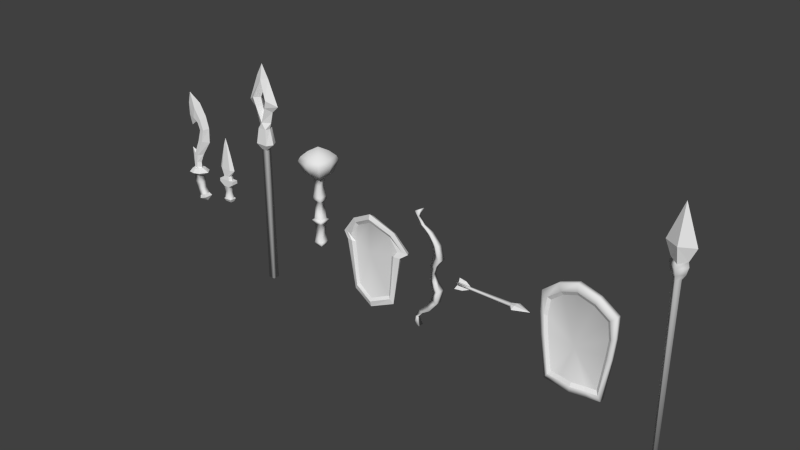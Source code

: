 # Source: weapons2.blend  (saved by Blender 2.71.0; exported with 4.5.12 LTS)
import bpy
from mathutils import Matrix  # noqa: F401  (used for matrix-valued properties, if any)

bpy.ops.wm.read_factory_settings(use_empty=True)
scene = bpy.context.scene
scene.name = 'Scene'

# ---- collections
col_collection_1 = bpy.data.collections.new('Collection 1'); scene.collection.children.link(col_collection_1)

# ---- world
world_world = bpy.data.worlds.new('World'); scene.world = world_world
world_world.color = (0.05088, 0.05088, 0.05088)
world_world.use_sun_shadow = False
world_world.sun_shadow_jitter_overblur = 0.0
world_world.cycles.sampling_method = 'MANUAL'
world_world.cycles.sample_map_resolution = 256

# ---- meshes
me_cube_008 = bpy.data.meshes.new('Cube.008')
me_cube_008.from_pydata([(-0.2892, 0.0, 3.658), (0.0, 0.1522, 3.553), (0.0, -0.1522, 3.553), (-0.5185, 0.0, 4.176), (0.0, 0.2866, 4.176), (0.0, -0.2866, 4.176), (0.0, 0.0, 5.569), (0.2892, 0.0, 3.658), (0.5185, 0.0, 4.176), (-0.3283, 0.0, 3.493), (0.0, 0.2233, 3.379), (0.0, -0.2233, 3.396), (0.3283, 0.0, 3.493), (-0.2599, 0.0, 3.208), (0.0, 0.1618, 3.161), (0.0, -0.1618, 3.161), (0.2599, 0.0, 3.208), (-0.145, 0.0, 3.014), (0.0, 0.1261, 3.002), (0.0, -0.1261, 3.002), (0.145, 0.0, 3.014), (-0.09307, 0.0, -3.377), (0.0, 0.08095, -3.384), (0.0, -0.08095, -3.384), (0.09307, 0.0, -3.377)], [], [(4, 5, 2, 1), (5, 3, 0, 2), (7, 2, 11, 12), (3, 5, 6), (5, 4, 6), (4, 3, 6), (5, 2, 7, 8), (0, 1, 10, 9), (8, 6, 5), (4, 6, 8), (12, 11, 15, 16), (9, 10, 14, 13), (2, 0, 9, 11), (8, 7, 1, 4), (16, 15, 19, 20), (11, 9, 13, 15), (20, 19, 23, 24), (18, 20, 24, 22), (15, 13, 17, 19), (17, 18, 22, 21), (24, 23, 22), (19, 17, 21, 23), (21, 22, 23), (13, 14, 18, 17), (14, 16, 20, 18), (3, 4, 1, 0), (10, 12, 16, 14), (1, 7, 12, 10)])
me_cube_008.polygons.foreach_set('use_smooth', [1, 0, 1, 0, 0, 0, 0, 1, 0, 0, 1, 1, 1, 1, 1, 1, 1, 1, 1, 1, 1, 1, 1, 1, 1, 1, 1, 1])
_uv = me_cube_008.uv_layers.new(name='UVMap')
_uv.uv.foreach_set('vector', [0.7507, 0.4655, 0.7507, 0.4655, 0.7507, 0.2261, 0.7507, 0.2261, 0.7507, 0.4655, 0.5512, 0.4655, 0.6394, 0.2664, 0.7507, 0.2261, 0.8619, 0.2664, 0.7507, 0.2261, 0.7507, 0.1654, 0.877, 0.2027, 0.5512, 0.4655, 0.7507, 0.4655, 0.7507, 1.002, 0.7507, 0.4655, 0.7507, 0.4655, 0.7507, 1.002, 0.7507, 0.4655, 0.5512, 0.4655, 0.7507, 1.002, 0.7507, 0.4655, 0.7507, 0.2261, 0.8619, 0.2664, 0.9501, 0.4655, 0.6394, 0.2664, 0.7507, 0.2261, 0.7507, 0.1589, 0.6244, 0.2027, 0.9501, 0.4655, 0.7507, 1.002, 0.7507, 0.4655, 0.7507, 0.4655, 0.7507, 1.002, 0.9501, 0.4655, 0.877, 0.2027, 0.7507, 0.1654, 0.7507, 0.07531, 0.8507, 0.09334, 0.6244, 0.2027, 0.7507, 0.1589, 0.7507, 0.07531, 0.6507, 0.09334, 0.7507, 0.2261, 0.6394, 0.2664, 0.6244, 0.2027, 0.7507, 0.1654, 0.9501, 0.4655, 0.8619, 0.2664, 0.7507, 0.2261, 0.7507, 0.4655, 0.8507, 0.09334, 0.7507, 0.07531, 0.7507, 0.01416, 0.8064, 0.01867, 0.7507, 0.1654, 0.6244, 0.2027, 0.6507, 0.09334, 0.7507, 0.07531, 0.1622, 0.9838, 0.09421, 0.982, 0.09421, 0.01169, 0.1379, 0.01283, 0.09421, 0.982, 0.1622, 0.9838, 0.1379, 0.01283, 0.09421, 0.01169, 0.7507, 0.07531, 0.6507, 0.09334, 0.6949, 0.01867, 0.7507, 0.01416, 0.02619, 0.9838, 0.09421, 0.982, 0.09421, 0.01169, 0.05054, 0.01283, 0.1379, 0.01283, 0.09421, 0.01169, 0.09421, 0.01169, 0.09421, 0.982, 0.02619, 0.9838, 0.05054, 0.01283, 0.09421, 0.01169, 0.05054, 0.01283, 0.09421, 0.01169, 0.09421, 0.01169, 0.6507, 0.09334, 0.7507, 0.07531, 0.7507, 0.01416, 0.6949, 0.01867, 0.7507, 0.07531, 0.8507, 0.09334, 0.8064, 0.01867, 0.7507, 0.01416, 0.5512, 0.4655, 0.7507, 0.4655, 0.7507, 0.2261, 0.6394, 0.2664, 0.7507, 0.1589, 0.877, 0.2027, 0.8507, 0.09334, 0.7507, 0.07531, 0.7507, 0.2261, 0.8619, 0.2664, 0.877, 0.2027, 0.7507, 0.1589])
me_cube_008.use_remesh_preserve_volume = False
me_cube_008.use_remesh_preserve_attributes = False
me_cube_008.use_mirror_vertex_groups = False
me_cube_008.update()
me_plane = bpy.data.meshes.new('Plane')
me_plane.from_pydata([(-0.8068, -1.923, -0.012), (-0.9823, 0.8095, -0.012), (-0.9989, -0.5253, -0.012), (-0.4853, 1.22, 0.05688), (-1.068, 0.166, -0.012), (-0.3948, -1.925, 0.03834), (-0.8921, -2.063, 0.06197), (-1.083, 0.9092, 0.06197), (-1.101, -0.5421, 0.06197), (0.09937, -2.066, 0.2124), (0.09937, 1.603, 0.2124), (-0.5425, 1.356, 0.1369), (-1.177, 0.2095, 0.06197), (-0.4441, -2.064, 0.1167), (-1.006, -2.266, 0.05564), (-1.308, 1.097, 0.05806), (-1.24, -0.5668, 0.05564), (0.09937, -2.27, 0.2237), (0.09937, 1.924, 0.2374), (-0.6638, 1.629, 0.1474), (-1.324, 0.2732, 0.05564), (-0.5058, -2.267, 0.1168), (-1.006, -2.266, -0.1505), (-1.308, 1.097, -0.1619), (-1.24, -0.5668, -0.1505), (0.09937, -2.27, 0.01758), (0.09937, 1.924, 0.01744), (-0.6638, 1.629, -0.07261), (-1.324, 0.2732, -0.1505), (-0.5058, -2.267, -0.08934), (1.006, -1.923, -0.012), (1.181, 0.8095, -0.012), (1.198, -0.5253, -0.012), (0.09937, -1.927, 0.1263), (0.09937, 1.447, 0.1263), (0.09937, -0.5219, 0.1263), (0.6841, 1.22, 0.05688), (1.267, 0.166, -0.012), (0.5936, -1.925, 0.03834), (1.091, -2.063, 0.06197), (1.282, 0.9092, 0.06197), (1.3, -0.5421, 0.06197), (0.09937, -0.5166, -0.1058), (0.7413, 1.356, 0.1369), (1.375, 0.2095, 0.06197), (0.6429, -2.064, 0.1167), (1.205, -2.266, 0.05564), (1.507, 1.097, 0.05806), (1.439, -0.5668, 0.05564), (0.8625, 1.629, 0.1474), (1.523, 0.2732, 0.05564), (0.7046, -2.267, 0.1168), (1.205, -2.266, -0.1505), (1.507, 1.097, -0.1619), (1.439, -0.5668, -0.1505), (0.8625, 1.629, -0.07261), (1.523, 0.2732, -0.1505), (0.7046, -2.267, -0.08934)], [], [(35, 34, 3), (2, 0, 35), (35, 1, 4), (1, 35, 3), (2, 35, 4), (5, 33, 35), (0, 5, 35), (33, 5, 13, 9), (2, 4, 12, 8), (3, 34, 10, 11), (5, 0, 6, 13), (4, 1, 7, 12), (1, 3, 11, 7), (0, 2, 8, 6), (9, 13, 21, 17), (8, 12, 20, 16), (11, 10, 18, 19), (13, 6, 14, 21), (12, 7, 15, 20), (7, 11, 19, 15), (6, 8, 16, 14), (17, 21, 29, 25), (16, 20, 28, 24), (19, 18, 26, 27), (21, 14, 22, 29), (20, 15, 23, 28), (15, 19, 27, 23), (14, 16, 24, 22), (35, 36, 34), (32, 35, 30), (35, 37, 31), (31, 36, 35), (32, 37, 35), (38, 35, 33), (30, 35, 38), (32, 41, 44, 37), (38, 45, 39, 30), (37, 44, 40, 31), (31, 40, 43, 36), (30, 39, 41, 32), (9, 17, 51, 45), (41, 48, 50, 44), (43, 49, 18, 10), (45, 51, 46, 39), (44, 50, 47, 40), (40, 47, 49, 43), (39, 46, 48, 41), (17, 25, 57, 51), (48, 54, 56, 50), (49, 55, 26, 18), (51, 57, 52, 46), (50, 56, 53, 47), (47, 53, 55, 49), (46, 52, 54, 48), (33, 9, 45, 38), (36, 43, 10, 34), (26, 55, 42), (57, 25, 42), (56, 54, 42), (52, 57, 42), (53, 56, 42), (55, 53, 42), (54, 52, 42), (25, 29, 42), (24, 28, 42), (27, 26, 42), (29, 22, 42), (28, 23, 42), (23, 27, 42), (22, 24, 42)])
me_plane.polygons.foreach_set('use_smooth', [1, 1, 1, 1, 1, 1, 1, 0, 0, 0, 0, 0, 0, 0, 1, 1, 1, 1, 1, 1, 1, 1, 1, 1, 1, 1, 1, 1, 1, 1, 1, 1, 1, 1, 1, 0, 0, 0, 0, 0, 1, 1, 1, 1, 1, 1, 1, 1, 1, 1, 1, 1, 1, 1, 0, 0, 1, 1, 1, 1, 1, 1, 1, 1, 1, 1, 1, 1, 1, 1])
_uv = me_plane.uv_layers.new(name='UVMap')
_uv.uv.foreach_set('vector', [0.3354, 0.4217, 0.3354, 0.8787, 0.1998, 0.8259, 0.08061, 0.421, 0.1252, 0.09654, 0.3354, 0.4217, 0.3354, 0.4217, 0.08448, 0.7307, 0.06448, 0.5814, 0.08448, 0.7307, 0.3354, 0.4217, 0.1998, 0.8259, 0.08061, 0.421, 0.3354, 0.4217, 0.06448, 0.5814, 0.2208, 0.09625, 0.3354, 0.09576, 0.3354, 0.4217, 0.1252, 0.09654, 0.2208, 0.09625, 0.3354, 0.4217, 0.3354, 0.09576, 0.2208, 0.09625, 0.2093, 0.06397, 0.3354, 0.06343, 0.08061, 0.421, 0.06448, 0.5814, 0.03938, 0.5915, 0.05692, 0.417, 0.1998, 0.8259, 0.3354, 0.8787, 0.3354, 0.9148, 0.1865, 0.8574, 0.2208, 0.09625, 0.1252, 0.09654, 0.1054, 0.06428, 0.2093, 0.06397, 0.06448, 0.5814, 0.08448, 0.7307, 0.06113, 0.7538, 0.03938, 0.5915, 0.08448, 0.7307, 0.1998, 0.8259, 0.1865, 0.8574, 0.06113, 0.7538, 0.1252, 0.09654, 0.08061, 0.421, 0.05692, 0.417, 0.1054, 0.06428, 0.3354, 0.06343, 0.2093, 0.06397, 0.195, 0.01674, 0.3354, 0.01614, 0.05692, 0.417, 0.03938, 0.5915, 0.005087, 0.6062, 0.02469, 0.4113, 0.1865, 0.8574, 0.3354, 0.9148, 0.3354, 0.9675, 0.1695, 0.9034, 0.2093, 0.06397, 0.1054, 0.06428, 0.07887, 0.01708, 0.195, 0.01674, 0.03938, 0.5915, 0.06113, 0.7538, 0.02939, 0.7877, 0.005087, 0.6062, 0.06113, 0.7538, 0.1865, 0.8574, 0.1695, 0.9034, 0.02939, 0.7877, 0.1054, 0.06428, 0.05692, 0.417, 0.02469, 0.4113, 0.07887, 0.01708, 0.3354, 0.01614, 0.195, 0.01674, 0.195, 0.01674, 0.3354, 0.01614, 0.02469, 0.4113, 0.005087, 0.6062, 0.005087, 0.6062, 0.02469, 0.4113, 0.1695, 0.9034, 0.3354, 0.9675, 0.3354, 0.9675, 0.1695, 0.9034, 0.195, 0.01674, 0.07887, 0.01708, 0.07887, 0.01708, 0.195, 0.01674, 0.005087, 0.6062, 0.02939, 0.7877, 0.02939, 0.7877, 0.005087, 0.6062, 0.02939, 0.7877, 0.1695, 0.9034, 0.1695, 0.9034, 0.02939, 0.7877, 0.07887, 0.01708, 0.02469, 0.4113, 0.02469, 0.4113, 0.07887, 0.01708, 0.3354, 0.4217, 0.4711, 0.8259, 0.3354, 0.8787, 0.5903, 0.421, 0.3354, 0.4217, 0.5457, 0.09654, 0.3354, 0.4217, 0.6064, 0.5814, 0.5864, 0.7307, 0.5864, 0.7307, 0.4711, 0.8259, 0.3354, 0.4217, 0.5903, 0.421, 0.6064, 0.5814, 0.3354, 0.4217, 0.4501, 0.09625, 0.3354, 0.4217, 0.3354, 0.09576, 0.5457, 0.09654, 0.3354, 0.4217, 0.4501, 0.09625, 0.5903, 0.421, 0.614, 0.417, 0.6315, 0.5915, 0.6064, 0.5814, 0.4501, 0.09625, 0.4616, 0.06397, 0.5655, 0.06428, 0.5457, 0.09654, 0.6064, 0.5814, 0.6315, 0.5915, 0.6098, 0.7538, 0.5864, 0.7307, 0.5864, 0.7307, 0.6098, 0.7538, 0.4844, 0.8574, 0.4711, 0.8259, 0.5457, 0.09654, 0.5655, 0.06428, 0.614, 0.417, 0.5903, 0.421, 0.3354, 0.06343, 0.3354, 0.01614, 0.4759, 0.01674, 0.4616, 0.06397, 0.614, 0.417, 0.6462, 0.4113, 0.6658, 0.6062, 0.6315, 0.5915, 0.4844, 0.8574, 0.5014, 0.9034, 0.3354, 0.9675, 0.3354, 0.9148, 0.4616, 0.06397, 0.4759, 0.01674, 0.592, 0.01708, 0.5655, 0.06428, 0.6315, 0.5915, 0.6658, 0.6062, 0.6415, 0.7877, 0.6098, 0.7538, 0.6098, 0.7538, 0.6415, 0.7877, 0.5014, 0.9034, 0.4844, 0.8574, 0.5655, 0.06428, 0.592, 0.01708, 0.6462, 0.4113, 0.614, 0.417, 0.3354, 0.01614, 0.3354, 0.01614, 0.4759, 0.01674, 0.4759, 0.01674, 0.6462, 0.4113, 0.6462, 0.4113, 0.6658, 0.6062, 0.6658, 0.6062, 0.5014, 0.9034, 0.5014, 0.9034, 0.3354, 0.9675, 0.3354, 0.9675, 0.4759, 0.01674, 0.4759, 0.01674, 0.592, 0.01708, 0.592, 0.01708, 0.6658, 0.6062, 0.6658, 0.6062, 0.6415, 0.7877, 0.6415, 0.7877, 0.6415, 0.7877, 0.6415, 0.7877, 0.5014, 0.9034, 0.5014, 0.9034, 0.592, 0.01708, 0.592, 0.01708, 0.6462, 0.4113, 0.6462, 0.4113, 0.3354, 0.09576, 0.3354, 0.06343, 0.4616, 0.06397, 0.4501, 0.09625, 0.4711, 0.8259, 0.4844, 0.8574, 0.3354, 0.9148, 0.3354, 0.8787, 0.8129, 0.4423, 0.8887, 0.4131, 0.8129, 0.1938, 0.877, 0.008348, 0.8129, 0.008074, 0.8129, 0.1938, 0.9637, 0.2774, 0.9548, 0.1885, 0.8129, 0.1938, 0.93, 0.008505, 0.877, 0.008348, 0.8129, 0.1938, 0.9526, 0.3602, 0.9637, 0.2774, 0.8129, 0.1938, 0.8887, 0.4131, 0.9526, 0.3602, 0.8129, 0.1938, 0.9548, 0.1885, 0.93, 0.008505, 0.8129, 0.1938, 0.8129, 0.008074, 0.7488, 0.008348, 0.8129, 0.1938, 0.6711, 0.1885, 0.6621, 0.2774, 0.8129, 0.1938, 0.7372, 0.4131, 0.8129, 0.4423, 0.8129, 0.1938, 0.7488, 0.008348, 0.6958, 0.008505, 0.8129, 0.1938, 0.6621, 0.2774, 0.6732, 0.3602, 0.8129, 0.1938, 0.6732, 0.3602, 0.7372, 0.4131, 0.8129, 0.1938, 0.6958, 0.008505, 0.6711, 0.1885, 0.8129, 0.1938])
me_plane.use_remesh_preserve_volume = False
me_plane.use_remesh_preserve_attributes = False
me_plane.use_mirror_vertex_groups = False
me_plane.update()
me_cube_007 = bpy.data.meshes.new('Cube.007')
me_cube_007.from_pydata([(0.1018, -1.052, -4.364), (0.1018, 1.061, -4.364), (2.079, 1.061, -3.618), (2.079, -1.052, -3.618), (-0.9347, -1.052, -2.164), (-0.9347, 1.061, -2.164), (1.07, 0.8285, -1.789), (1.07, -0.8199, -1.789), (-1.751, -1.122, 0.2007), (-1.751, 1.131, 0.2007), (0.7933, 0.9624, 0.3747), (0.7933, -0.9539, 0.3747), (-1.897, -1.071, 2.617), (-1.897, 1.08, 2.617), (0.5651, 1.08, 2.546), (0.5651, -1.071, 2.546), (-1.897, 0.004262, 2.617), (-0.439, 1.08, 2.637), (0.5651, 0.004262, 2.546), (-0.439, -1.071, 2.637), (-2.841, -2.245, 3.655), (-2.841, 2.254, 3.655), (1.645, 2.254, 4.003), (1.645, -2.245, 4.003), (-3.862, 0.004262, 3.521), (-0.5981, 2.739, 3.829), (3.522, 0.004262, 4.137), (-0.5981, -2.731, 3.829), (-2.235, -1.434, 4.842), (-2.235, 1.443, 4.842), (0.6338, 1.443, 5.064), (0.6338, -1.434, 5.064), (-2.888, 0.004262, 4.756), (-0.8004, 1.753, 4.953), (1.287, 0.004262, 5.15), (-0.8004, -1.745, 4.953), (-1.651, -0.8262, 5.016), (-1.651, 0.8348, 5.016), (-0.4094, 0.9244, 5.113), (-0.4094, -0.9159, 5.113), (-2.465, 0.004262, 4.926), (0.1841, 0.8871, 9.787), (0.8178, 0.004262, 5.235), (2.173, -0.03306, 10.26), (0.6338, 1.443, 5.064), (0.6338, -1.434, 5.064), (-1.651, -0.8262, 5.016), (-1.651, 0.8348, 5.016), (-0.9479, 0.7974, 10.27), (-1.085, -0.03306, 10.99), (-2.465, 0.004262, 4.926), (-0.9479, -0.8636, 10.27), (0.8178, 0.004262, 5.235), (0.1841, -0.9532, 9.787), (-1.676, -0.8636, 8.067), (-1.676, 0.7974, 8.067), (-0.4094, 0.8871, 7.182), (-0.4094, -0.9532, 7.182), (-2.291, -0.03306, 7.561), (2.779, 0.8871, 15.13), (0.8178, -0.03306, 7.304), (5.61, -0.03306, 15.3), (1.211, 0.7974, 15.06), (0.7964, -0.03306, 15.13), (1.211, -0.8636, 15.06), (2.779, -0.9532, 15.13), (3.942, 0.8871, 19.37), (5.876, -0.03306, 20.18), (2.438, 0.7974, 18.97), (1.933, -0.03306, 18.77), (2.438, -0.8636, 18.97), (3.942, -0.9532, 19.37), (2.851, 0.8871, 22.54), (4.812, -0.03306, 24.1), (1.558, 0.7974, 21.31), (1.121, -0.03306, 20.85), (1.558, -0.8636, 21.31), (2.851, -0.9532, 22.54), (0.6292, 0.8871, 26.04), (2.458, -0.03306, 28.03), (-0.2571, 0.7974, 22.52), (-0.2081, -0.03306, 21.08), (-0.2571, -0.8636, 22.52), (0.6292, -0.9532, 26.04), (-2.883, -0.03306, 26.85), (-1.949, -0.03306, 30.74), (-2.888, -0.03306, 22.89), (-1.976, -0.03306, 19.61), (-2.844, -0.03306, 11.7), (0.2907, -1.373, -5.402), (0.2907, 1.382, -5.402), (2.869, 1.382, -4.43), (2.869, -1.373, -4.43), (2.233, 0.004262, -6.058)], [], [(4, 5, 1, 0), (5, 6, 2, 1), (6, 7, 3, 2), (7, 4, 0, 3), (3, 0, 89, 92), (4, 7, 11, 8), (8, 11, 15, 19, 12), (7, 6, 10, 11), (6, 5, 9, 10), (5, 4, 8, 9), (16, 12, 20, 24), (11, 10, 14, 18, 15), (10, 9, 13, 17, 14), (9, 8, 12, 16, 13), (17, 13, 21, 25), (18, 14, 22, 26), (19, 15, 23, 27), (24, 20, 28, 32), (25, 21, 29, 33), (26, 22, 30, 34), (27, 23, 31, 35), (12, 19, 27, 20), (15, 18, 26, 23), (14, 17, 25, 22), (13, 16, 24, 21), (32, 28, 36, 40), (43, 41, 59, 61), (34, 30, 38, 42), (51, 53, 65, 64), (20, 27, 35, 28), (23, 26, 34, 31), (22, 25, 33, 30), (21, 24, 32, 29), (41, 48, 62, 59), (31, 34, 42, 39), (49, 51, 64, 63), (29, 32, 40, 37), (38, 47, 55, 56), (53, 43, 61, 65), (48, 49, 63, 62), (40, 36, 46, 50), (52, 38, 56, 60), (30, 38, 44), (37, 40, 50, 47), (38, 37, 47), (57, 60, 43, 53), (60, 56, 41, 43), (35, 31, 39), (50, 46, 54, 58), (56, 55, 48, 41), (42, 38, 52), (30, 33, 38), (47, 50, 58, 55), (33, 29, 37, 38), (54, 57, 53, 51), (28, 35, 39, 36), (36, 39, 46), (39, 42, 52), (31, 39, 45), (39, 52, 60, 57), (46, 39, 57, 54), (62, 63, 69, 68), (64, 65, 71, 70), (59, 62, 68, 66), (61, 59, 66, 67), (63, 64, 70, 69), (65, 61, 67, 71), (68, 69, 75, 74), (70, 71, 77, 76), (66, 68, 74, 72), (67, 66, 72, 73), (69, 70, 76, 75), (71, 67, 73, 77), (74, 75, 81, 80), (76, 77, 83, 82), (72, 74, 80, 78), (73, 72, 78, 79), (75, 76, 82, 81), (77, 73, 79, 83), (86, 80, 87), (82, 83, 84, 86), (78, 80, 86, 84), (79, 78, 85), (81, 82, 87), (84, 83, 85), (51, 49, 88), (49, 48, 88), (58, 54, 88), (55, 58, 88), (54, 51, 88), (48, 55, 88), (2, 3, 92, 91), (1, 2, 91, 90), (0, 1, 90, 89), (92, 89, 93), (91, 92, 93), (90, 91, 93), (89, 90, 93), (82, 86, 87), (80, 81, 87), (83, 79, 85), (78, 84, 85)])
me_cube_007.polygons.foreach_set('use_smooth', [1, 1, 1, 1, 0, 1, 1, 1, 1, 1, 0, 1, 1, 1, 0, 0, 0, 0, 0, 0, 0, 0, 0, 0, 0, 0, 0, 0, 0, 0, 0, 0, 0, 0, 0, 0, 0, 0, 0, 0, 0, 0, 0, 0, 0, 0, 0, 0, 0, 0, 0, 0, 0, 0, 0, 0, 0, 0, 0, 0, 0, 0, 0, 0, 0, 0, 0, 0, 0, 0, 0, 0, 0, 0, 0, 0, 0, 0, 0, 0, 0, 0, 0, 0, 0, 0, 0, 0, 0, 0, 0, 0, 0, 0, 0, 0, 0, 0, 0, 0, 0, 0])
_uv = me_cube_007.uv_layers.new(name='UVMap')
_uv.uv.foreach_set('vector', [0.733, 0.3665, 0.7321, 0.4794, 0.6014, 0.4828, 0.601, 0.3654, 0.7321, 0.4794, 0.712, 0.5885, 0.5961, 0.5997, 0.6014, 0.4828, 0.7071, 0.1501, 0.7146, 0.2483, 0.5895, 0.2512, 0.5929, 0.1375, 0.7146, 0.2483, 0.733, 0.3665, 0.601, 0.3654, 0.5895, 0.2512, 0.6239, 0.007029, 0.5059, 0.292, 0.4514, 0.2182, 0.4522, 0.1497, 0.733, 0.3665, 0.7146, 0.2483, 0.8436, 0.2358, 0.8639, 0.37, 0.8639, 0.37, 0.8436, 0.2358, 0.9683, 0.2286, 0.9826, 0.2844, 0.9904, 0.3674, 0.7146, 0.2483, 0.7071, 0.1501, 0.8305, 0.1271, 0.8436, 0.2358, 0.712, 0.5885, 0.7321, 0.4794, 0.8588, 0.4806, 0.832, 0.6139, 0.7321, 0.4794, 0.733, 0.3665, 0.8639, 0.37, 0.8588, 0.4806, 0.5071, 0.671, 0.5071, 0.671, 0.4202, 0.7665, 0.3262, 0.7542, 0.8436, 0.2358, 0.8305, 0.1271, 0.9543, 0.106, 0.9614, 0.1674, 0.9683, 0.2286, 0.832, 0.6139, 0.8588, 0.4806, 0.9882, 0.4887, 0.9757, 0.5725, 0.958, 0.6282, 0.8588, 0.4806, 0.8639, 0.37, 0.9904, 0.3674, 0.9904, 0.428, 0.9882, 0.4887, 0.6414, 0.6727, 0.5071, 0.671, 0.4202, 0.7665, 0.6267, 0.7825, 0.7338, 0.6644, 0.7338, 0.6644, 0.8332, 0.7985, 1.006, 0.8109, 0.6414, 0.6727, 0.7338, 0.6644, 0.8332, 0.7985, 0.6267, 0.7825, 0.3262, 0.7542, 0.4202, 0.7665, 0.476, 0.8758, 0.4159, 0.8679, 0.6267, 0.7825, 0.4202, 0.7665, 0.476, 0.8758, 0.6081, 0.886, 1.006, 0.8109, 0.8332, 0.7985, 0.7401, 0.8962, 0.8003, 0.9041, 0.6267, 0.7825, 0.8332, 0.7985, 0.7401, 0.8962, 0.6081, 0.886, 0.5071, 0.671, 0.6414, 0.6727, 0.6267, 0.7825, 0.4202, 0.7665, 0.7338, 0.6644, 0.7338, 0.6644, 1.006, 0.8109, 0.8332, 0.7985, 0.7338, 0.6644, 0.6414, 0.6727, 0.6267, 0.7825, 0.8332, 0.7985, 0.5071, 0.671, 0.5071, 0.671, 0.3262, 0.7542, 0.4202, 0.7665, 0.4159, 0.8679, 0.476, 0.8758, 0.5297, 0.8919, 0.4548, 0.8835, 0.2239, 0.2217, 0.146, 0.1946, 0.2162, 0.4006, 0.3227, 0.4157, 0.8003, 0.9041, 0.7401, 0.8962, 0.6441, 0.9007, 0.7571, 0.912, 0.1005, 0.2047, 0.146, 0.1944, 0.2163, 0.4004, 0.1608, 0.3916, 0.4202, 0.7665, 0.6267, 0.7825, 0.6081, 0.886, 0.476, 0.8758, 0.8332, 0.7985, 1.006, 0.8109, 0.8003, 0.9041, 0.7401, 0.8962, 0.8332, 0.7985, 0.6267, 0.7825, 0.6081, 0.886, 0.7401, 0.8962, 0.4202, 0.7665, 0.3262, 0.7542, 0.4159, 0.8679, 0.476, 0.8758, 0.146, 0.1946, 0.1005, 0.2049, 0.1608, 0.3917, 0.2162, 0.4006, 0.7401, 0.8962, 0.8003, 0.9041, 0.7571, 0.912, 0.6441, 0.9007, 0.07723, 0.2413, 0.1005, 0.2047, 0.1608, 0.3916, 0.1272, 0.3974, 0.476, 0.8758, 0.4159, 0.8679, 0.4548, 0.8835, 0.5297, 0.8919, 0.1589, 0.02403, 0.1169, 0.01199, 0.09342, 0.118, 0.1446, 0.09627, 0.146, 0.1944, 0.2239, 0.2214, 0.3227, 0.4155, 0.2163, 0.4004, 0.1005, 0.2049, 0.07727, 0.2415, 0.1273, 0.3975, 0.1608, 0.3917, 0.4548, 0.8835, 0.5297, 0.8919, 0.5297, 0.8919, 0.4548, 0.8835, 0.2105, 0.03874, 0.1589, 0.02403, 0.1446, 0.09627, 0.1976, 0.1099, 0.7401, 0.8962, 0.6441, 0.9007, 0.7401, 0.8962, 0.5297, 0.8919, 0.4548, 0.8835, 0.4548, 0.8835, 0.5297, 0.8919, 0.6441, 0.9007, 0.5297, 0.8919, 0.5297, 0.8919, 0.1443, 0.09657, 0.1972, 0.1096, 0.2239, 0.2214, 0.146, 0.1944, 0.1976, 0.1099, 0.1446, 0.09627, 0.146, 0.1946, 0.2239, 0.2217, 0.6081, 0.886, 0.7401, 0.8962, 0.6441, 0.9007, 0.07736, 0.0002021, 0.1166, 0.01242, 0.0935, 0.1182, 0.0618, 0.09193, 0.1446, 0.09627, 0.09342, 0.118, 0.1005, 0.2049, 0.146, 0.1946, 0.7571, 0.912, 0.6441, 0.9007, 0.7571, 0.912, 0.7401, 0.8962, 0.6081, 0.886, 0.6441, 0.9007, 0.1169, 0.01199, 0.07755, 0.0002989, 0.06136, 0.09193, 0.09342, 0.118, 0.6081, 0.886, 0.476, 0.8758, 0.5297, 0.8919, 0.6441, 0.9007, 0.0935, 0.1182, 0.1443, 0.09657, 0.146, 0.1944, 0.1005, 0.2047, 0.476, 0.8758, 0.6081, 0.886, 0.6441, 0.9007, 0.5297, 0.8919, 0.5297, 0.8919, 0.6441, 0.9007, 0.5297, 0.8919, 0.6441, 0.9007, 0.7571, 0.912, 0.7571, 0.912, 0.7401, 0.8962, 0.6441, 0.9007, 0.7401, 0.8962, 0.1587, 0.02456, 0.2106, 0.03841, 0.1972, 0.1096, 0.1443, 0.09657, 0.1166, 0.01242, 0.1587, 0.02456, 0.1443, 0.09657, 0.0935, 0.1182, 0.1608, 0.3917, 0.1273, 0.3975, 0.1541, 0.5333, 0.1908, 0.5431, 0.1608, 0.3916, 0.2163, 0.4004, 0.2459, 0.5593, 0.1908, 0.543, 0.2162, 0.4006, 0.1608, 0.3917, 0.1908, 0.5431, 0.2459, 0.5594, 0.3227, 0.4157, 0.2162, 0.4006, 0.2459, 0.5594, 0.3227, 0.5907, 0.1272, 0.3974, 0.1608, 0.3916, 0.1908, 0.543, 0.1541, 0.5332, 0.2163, 0.4004, 0.3227, 0.4155, 0.3227, 0.5906, 0.2459, 0.5593, 0.1908, 0.5431, 0.1541, 0.5333, 0.1269, 0.6099, 0.1567, 0.6352, 0.1908, 0.543, 0.2459, 0.5593, 0.209, 0.6772, 0.1567, 0.6352, 0.2459, 0.5594, 0.1908, 0.5431, 0.1567, 0.6352, 0.209, 0.6772, 0.3227, 0.5907, 0.2459, 0.5594, 0.209, 0.6772, 0.2888, 0.7312, 0.1541, 0.5332, 0.1908, 0.543, 0.1567, 0.6352, 0.1269, 0.6098, 0.2459, 0.5593, 0.3227, 0.5906, 0.2888, 0.7312, 0.209, 0.6772, 0.1567, 0.6352, 0.1269, 0.6099, 0.08457, 0.6311, 0.09477, 0.6887, 0.1567, 0.6352, 0.209, 0.6772, 0.1419, 0.8098, 0.09475, 0.6887, 0.209, 0.6772, 0.1567, 0.6352, 0.09477, 0.6887, 0.1419, 0.8097, 0.2888, 0.7312, 0.209, 0.6772, 0.1419, 0.8097, 0.2168, 0.8772, 0.1269, 0.6098, 0.1567, 0.6352, 0.09475, 0.6887, 0.08454, 0.631, 0.209, 0.6772, 0.2888, 0.7312, 0.2168, 0.8772, 0.1419, 0.8098, 0.0002581, 0.7171, 0.09477, 0.6887, 0.01085, 0.6001, 0.09475, 0.6887, 0.1419, 0.8098, 0.01924, 0.8556, 0.0002021, 0.7171, 0.1419, 0.8097, 0.09477, 0.6887, 0.0002581, 0.7171, 0.01929, 0.8556, 0.2168, 0.8772, 0.1419, 0.8097, 0.07098, 0.9878, 0.08454, 0.631, 0.09475, 0.6887, 0.01079, 0.6001, 0.01924, 0.8556, 0.1419, 0.8098, 0.07095, 0.9879, 0.1005, 0.2047, 0.07723, 0.2413, 0.01145, 0.2336, 0.07727, 0.2415, 0.1005, 0.2049, 0.0115, 0.234, 0.0618, 0.09193, 0.0935, 0.1182, 0.01145, 0.2336, 0.09342, 0.118, 0.06136, 0.09193, 0.0115, 0.234, 0.0935, 0.1182, 0.1005, 0.2047, 0.01145, 0.2336, 0.1005, 0.2049, 0.09342, 0.118, 0.0115, 0.234, 0.2888, 0.03159, 0.6239, 0.007029, 0.4522, 0.1497, 0.3898, 0.1408, 0.2888, 0.3042, 0.2888, 0.03159, 0.3898, 0.1408, 0.3756, 0.2098, 0.5059, 0.292, 0.2888, 0.3042, 0.3756, 0.2098, 0.4514, 0.2182, 0.4522, 0.1497, 0.4514, 0.2182, 0.4177, 0.1767, 0.3898, 0.1408, 0.4522, 0.1497, 0.4177, 0.1767, 0.3756, 0.2098, 0.3898, 0.1408, 0.4177, 0.1767, 0.4514, 0.2182, 0.3756, 0.2098, 0.4177, 0.1767, 0.09475, 0.6887, 0.0002021, 0.7171, 0.01079, 0.6001, 0.09477, 0.6887, 0.08457, 0.6311, 0.01085, 0.6001, 0.1419, 0.8098, 0.2168, 0.8772, 0.07095, 0.9879, 0.1419, 0.8097, 0.01929, 0.8556, 0.07098, 0.9878])
me_cube_007.use_remesh_preserve_volume = False
me_cube_007.use_remesh_preserve_attributes = False
me_cube_007.use_mirror_vertex_groups = False
me_cube_007.use_paint_bone_selection = False
me_cube_007.use_paint_mask = True
me_cube_007.update()
me_cube_006 = bpy.data.meshes.new('Cube.006')
me_cube_006.from_pydata([(0.1937, -0.08728, -0.2861), (0.1937, 0.1278, -0.2861), (0.0927, 0.1003, 0.03804), (0.08497, -0.06356, 0.02605), (-0.1101, 0.02027, -0.2861), (-0.08043, 0.02027, 0.03804), (0.3995, -0.1489, -0.583), (0.3995, 0.1894, -0.583), (0.01475, 0.02027, -0.7462), (0.279, -0.1209, -1.128), (0.279, 0.1614, -1.128), (-0.02461, 0.02027, -1.017), (-0.06322, -0.0862, -1.55), (-0.06322, 0.1267, -1.55), (-0.2091, 0.02027, -1.368), (-0.3948, -0.06921, -1.768), (-0.3922, 0.09068, -1.762), (-0.5961, 0.01016, -1.739), (-0.6379, -0.04631, -2.045), (-0.6357, 0.08973, -2.04), (-0.7764, 0.02346, -2.043), (-0.5105, -0.09536, -2.373), (-0.5064, 0.1267, -2.365), (-0.7329, -0.09557, -2.263), (-0.7289, 0.1265, -2.255), (0.1937, -0.08728, 0.3622), (0.1937, 0.1278, 0.3622), (-0.1101, 0.02027, 0.3622), (0.3995, -0.1489, 0.659), (0.3995, 0.1894, 0.659), (0.01475, 0.02027, 0.8223), (0.279, -0.1209, 1.204), (0.279, 0.1614, 1.204), (-0.02461, 0.02027, 1.093), (-0.06322, -0.0862, 1.626), (-0.06322, 0.1267, 1.626), (-0.2091, 0.02027, 1.444), (-0.3948, -0.06921, 1.844), (-0.3922, 0.09068, 1.838), (-0.5961, 0.01016, 1.815), (-0.6379, -0.04631, 2.121), (-0.6357, 0.08973, 2.116), (-0.7764, 0.02346, 2.119), (-0.5105, -0.09536, 2.449), (-0.5064, 0.1267, 2.441), (-0.7329, -0.09557, 2.339), (-0.7289, 0.1265, 2.331), (0.0927, -0.0598, 0.03804)], [], [(1, 0, 6, 7), (0, 1, 2, 47), (7, 6, 9, 10), (4, 1, 7, 8), (0, 4, 8, 6), (10, 9, 12, 13), (8, 7, 10, 11), (6, 8, 11, 9), (13, 12, 15, 16), (11, 10, 13, 14), (9, 11, 14, 12), (16, 15, 18, 19), (14, 13, 16, 17), (12, 14, 17, 15), (19, 18, 21, 22), (17, 16, 19, 20), (15, 17, 20, 18), (23, 24, 22, 21), (4, 5, 2, 1), (18, 20, 23, 21), (26, 29, 28, 25), (25, 47, 2, 26), (27, 26, 2, 5), (29, 32, 31, 28), (27, 30, 29, 26), (25, 28, 30, 27), (32, 35, 34, 31), (30, 33, 32, 29), (28, 31, 33, 30), (35, 38, 37, 34), (42, 45, 46), (33, 36, 35, 32), (31, 34, 36, 33), (38, 41, 40, 37), (36, 39, 38, 35), (34, 37, 39, 36), (41, 44, 43, 40), (42, 46, 44, 41), (39, 42, 41, 38), (37, 40, 42, 39), (45, 43, 44, 46), (40, 43, 45, 42), (5, 3, 25, 27), (5, 4, 0, 3), (20, 19, 22, 24), (20, 24, 23)])
me_cube_006.polygons.foreach_set('use_smooth', [True] * 46)
_uv = me_cube_006.uv_layers.new(name='UVMap')
_uv.uv.foreach_set('vector', [0.5206, 0.4404, 0.4772, 0.4404, 0.4648, 0.3805, 0.5331, 0.3805, 0.4772, 0.4404, 0.5206, 0.4404, 0.5151, 0.5058, 0.4828, 0.5058, 0.5331, 0.3805, 0.4648, 0.3805, 0.4705, 0.2705, 0.5274, 0.2705, 0.3584, 0.4384, 0.4202, 0.4384, 0.4621, 0.3779, 0.3838, 0.3447, 0.4202, 0.4384, 0.3584, 0.4384, 0.3838, 0.3447, 0.4621, 0.3779, 0.5274, 0.2705, 0.4705, 0.2705, 0.4775, 0.1855, 0.5204, 0.1855, 0.3838, 0.3447, 0.4621, 0.3779, 0.4376, 0.2669, 0.3758, 0.2897, 0.4621, 0.3779, 0.3838, 0.3447, 0.3758, 0.2897, 0.4376, 0.2669, 0.5204, 0.1855, 0.4775, 0.1855, 0.4809, 0.1415, 0.5131, 0.1426, 0.3758, 0.2897, 0.4376, 0.2669, 0.3679, 0.1812, 0.3382, 0.2182, 0.4376, 0.2669, 0.3758, 0.2897, 0.3382, 0.2182, 0.3679, 0.1812, 0.5131, 0.1426, 0.4809, 0.1415, 0.4855, 0.08555, 0.513, 0.08651, 0.3382, 0.2182, 0.3679, 0.1812, 0.301, 0.1379, 0.2595, 0.1427, 0.3679, 0.1812, 0.3382, 0.2182, 0.2595, 0.1427, 0.3004, 0.1368, 0.513, 0.08651, 0.4855, 0.08555, 0.4756, 0.0193, 0.5204, 0.02103, 0.2595, 0.1427, 0.301, 0.1379, 0.2514, 0.08134, 0.2228, 0.08071, 0.3004, 0.1368, 0.2595, 0.1427, 0.2228, 0.08071, 0.2509, 0.08038, 0.1904, 0.09128, 0.1171, 0.09129, 0.1171, 0.009377, 0.1904, 0.009371, 0.3584, 0.4384, 0.3644, 0.5043, 0.3996, 0.5043, 0.4202, 0.4384, 0.2509, 0.08038, 0.2228, 0.08071, 0.2316, 0.03599, 0.2769, 0.01354, 0.5206, 0.5712, 0.5331, 0.6311, 0.4648, 0.6311, 0.4772, 0.5712, 0.4772, 0.5712, 0.4828, 0.5058, 0.5151, 0.5058, 0.5206, 0.5712, 0.3584, 0.5703, 0.4202, 0.5703, 0.3996, 0.5043, 0.3644, 0.5043, 0.5331, 0.6311, 0.5274, 0.7411, 0.4705, 0.7411, 0.4648, 0.6311, 0.3584, 0.5703, 0.3838, 0.6639, 0.4621, 0.6307, 0.4202, 0.5703, 0.4202, 0.5703, 0.4621, 0.6307, 0.3838, 0.6639, 0.3584, 0.5703, 0.5274, 0.7411, 0.5204, 0.8261, 0.4775, 0.8261, 0.4705, 0.7411, 0.3838, 0.6639, 0.3758, 0.719, 0.4376, 0.7417, 0.4621, 0.6307, 0.4621, 0.6307, 0.4376, 0.7417, 0.3758, 0.719, 0.3838, 0.6639, 0.5204, 0.8261, 0.5131, 0.869, 0.4809, 0.8701, 0.4775, 0.8261, 0.2228, 0.928, 0.2316, 0.9727, 0.2324, 0.9709, 0.3758, 0.719, 0.3382, 0.7905, 0.3679, 0.8275, 0.4376, 0.7417, 0.4376, 0.7417, 0.3679, 0.8275, 0.3382, 0.7905, 0.3758, 0.719, 0.5131, 0.869, 0.513, 0.9251, 0.4855, 0.9261, 0.4809, 0.8701, 0.3382, 0.7905, 0.2595, 0.8659, 0.301, 0.8708, 0.3679, 0.8275, 0.3679, 0.8275, 0.3004, 0.8719, 0.2595, 0.8659, 0.3382, 0.7905, 0.513, 0.9251, 0.5204, 0.9906, 0.4756, 0.9923, 0.4855, 0.9261, 0.2228, 0.928, 0.2324, 0.9709, 0.2777, 0.9934, 0.2514, 0.9273, 0.2595, 0.8659, 0.2228, 0.928, 0.2514, 0.9273, 0.301, 0.8708, 0.3004, 0.8719, 0.2509, 0.9283, 0.2228, 0.928, 0.2595, 0.8659, 0.2316, 0.9727, 0.2769, 0.9951, 0.2777, 0.9934, 0.2324, 0.9709, 0.2509, 0.9283, 0.2769, 0.9951, 0.2316, 0.9727, 0.2228, 0.928, 0.3644, 0.5043, 0.3981, 0.5019, 0.4202, 0.5703, 0.3584, 0.5703, 0.3644, 0.5043, 0.3584, 0.4384, 0.4202, 0.4384, 0.3981, 0.5019, 0.2228, 0.08071, 0.2514, 0.08134, 0.2777, 0.01529, 0.2324, 0.03773, 0.1486, 0.1638, 0.1171, 0.09129, 0.1904, 0.09128])
me_cube_006.use_remesh_preserve_volume = False
me_cube_006.use_remesh_preserve_attributes = False
me_cube_006.use_mirror_vertex_groups = False
me_cube_006.use_paint_bone_selection = False
me_cube_006.use_paint_mask = True
me_cube_006.update()
me_cube_005 = bpy.data.meshes.new('Cube.005')
me_cube_005.from_pydata([(-5.865, -0.3673, 0.3872), (-5.876, 0.3572, 0.3889), (-5.865, 0.3728, -0.3465), (-5.865, -0.3678, -0.3526), (9.466, -0.5413, 0.5576), (9.466, 0.5413, 0.5576), (9.466, 0.5413, -0.525), (9.466, -0.5413, -0.525), (11.14, -0.8558, 0.818), (11.14, 0.8558, 0.818), (11.14, 0.8558, -0.7854), (11.14, -0.8558, -0.7854), (16.34, 0.004166, 0.01569), (-10.51, -0.4281, 0.4478), (-10.5, 0.4185, 0.4489), (-10.51, 0.4327, -0.4074), (-10.51, -0.4285, -0.4128), (-8.046, -1.097, -1.111), (-10.86, -1.382, -1.374), (-8.046, 1.133, -1.072), (-10.86, 1.395, -1.357), (-8.046, 1.08, 1.161), (-10.86, 1.365, 1.424), (-8.046, -1.127, 1.112), (-10.86, -1.39, 1.397), (11.14, -2.4, 0.04517), (9.466, -0.5413, 0.05478), (9.466, 0.5413, 0.1083), (11.14, 2.398, 0.04693)], [], [(4, 5, 1, 0), (5, 27, 6, 2, 1), (6, 7, 3, 2), (7, 26, 4, 0, 3), (3, 0, 13, 16), (26, 7, 11, 25), (7, 6, 10, 11), (27, 5, 9, 28), (5, 4, 8, 9), (9, 8, 12), (13, 14, 15, 16), (2, 3, 16, 15), (1, 2, 15, 14), (0, 1, 14, 13), (16, 3, 17, 18), (15, 2, 19, 20), (14, 1, 21, 22), (13, 0, 23, 24), (4, 26, 25, 8), (6, 27, 28, 10), (25, 11, 12), (11, 10, 12), (28, 9, 12), (8, 25, 12), (10, 28, 12)])
me_cube_005.polygons.foreach_set('use_smooth', [1, 1, 1, 1, 1, 0, 0, 0, 0, 0, 1, 1, 1, 1, 0, 0, 0, 0, 0, 0, 0, 0, 0, 0, 0])
_uv = me_cube_005.uv_layers.new(name='UVMap')
_uv.uv.foreach_set('vector', [0.9995, 0.006766, 1.001, 0.07765, 0.2171, 0.07877, 0.2181, 0.02513, 1.001, 0.07765, 1.001, 0.1067, 1.001, 0.1477, 0.2164, 0.1326, 0.2171, 0.07877, 1.001, 0.1477, 0.9996, 0.2177, 0.216, 0.1864, 0.2164, 0.1326, 0.9996, 0.2177, 0.9978, 0.2551, 0.9964, 0.2876, 0.2158, 0.24, 0.216, 0.1864, 0.216, 0.1864, 0.2158, 0.24, 0.003126, 0.2301, 0.001367, 0.1787, 0.03992, 0.7753, 0.04411, 0.6839, 0.2867, 0.6587, 0.314, 0.8091, 0.04411, 0.6839, 0.009728, 0.5159, 0.2828, 0.4323, 0.2867, 0.6587, 0.04006, 0.7751, 0.04445, 0.6842, 0.2871, 0.6583, 0.3138, 0.8089, 0.04445, 0.6842, 0.009942, 0.5162, 0.2827, 0.4328, 0.2871, 0.6583, 0.2871, 0.6583, 0.2827, 0.4328, 0.8945, 0.7547, 0.09357, 0.3094, 0.09357, 0.3731, 0.02985, 0.3731, 0.02985, 0.3094, 0.2164, 0.1326, 0.216, 0.1864, 0.001367, 0.1787, 0.001281, 0.1279, 0.2171, 0.07877, 0.2164, 0.1326, 0.001281, 0.1279, 0.002741, 0.07721, 0.2181, 0.02513, 0.2171, 0.07877, 0.002741, 0.07721, 0.005745, 0.02662, 0.5046, 0.2953, 0.9715, 0.673, 0.6541, 0.6119, 0.3433, 0.4123, 0.5046, 0.2953, 0.9715, 0.673, 0.6541, 0.6119, 0.3433, 0.4123, 0.5046, 0.2953, 0.9715, 0.673, 0.6541, 0.6119, 0.3433, 0.4123, 0.5046, 0.2953, 0.9715, 0.673, 0.6541, 0.6119, 0.3433, 0.4123, 0.009728, 0.8536, 0.03992, 0.7753, 0.314, 0.8091, 0.2599, 0.9967, 0.01012, 0.8534, 0.04006, 0.7751, 0.3138, 0.8089, 0.2599, 0.9967, 0.314, 0.8091, 0.2867, 0.6587, 0.8935, 0.7549, 0.2867, 0.6587, 0.2828, 0.4323, 0.8935, 0.7549, 0.3138, 0.8089, 0.2871, 0.6583, 0.8945, 0.7547, 0.2599, 0.9967, 0.314, 0.8091, 0.8935, 0.7549, 0.2599, 0.9967, 0.3138, 0.8089, 0.8945, 0.7547])
me_cube_005.use_remesh_preserve_volume = False
me_cube_005.use_remesh_preserve_attributes = False
me_cube_005.use_mirror_vertex_groups = False
me_cube_005.use_paint_bone_selection = False
me_cube_005.use_paint_mask = True
me_cube_005.update()
me_cube_004 = bpy.data.meshes.new('Cube.004')
me_cube_004.from_pydata([(-0.9417, 0.0429, -2.005), (-0.8603, 0.2139, -1.85), (0.002217, 0.04017, -2.195), (0.001903, -0.1472, -2.382), (-1.27, 0.01306, 0.06239), (-1.16, 0.2412, 0.03941), (0.001419, 0.0612, -0.08592), (0.8737, 0.2139, -1.85), (0.9553, 0.0429, -2.005), (1.174, 0.2412, 0.03941), (1.284, 0.01306, 0.06239), (-0.9799, 0.03991, 1.008), (-0.8952, 0.2166, 0.9036), (0.001652, 0.05506, 1.394), (0.001286, -0.1635, 1.544), (0.9091, 0.2166, 0.9036), (0.9941, 0.03991, 1.008), (-1.551, 0.1371, 0.2629), (-1.417, 0.3421, 0.2227), (1.431, 0.3421, 0.2227), (1.565, 0.1371, 0.2629), (-0.8123, -0.01787, -1.818), (0.002402, -0.2068, -2.144), (-1.015, -0.04364, 0.0718), (0.8255, -0.01787, -1.818), (1.029, -0.04364, 0.0718), (-0.8452, -0.02046, 0.888), (0.001869, -0.2209, 1.351), (0.859, -0.02046, 0.888), (-1.338, 0.07948, 0.312), (1.352, 0.07948, 0.312), (-0.7254, 0.05536, -1.725), (0.002737, -0.1329, -2.016), (-0.8777, 0.03259, 0.05471), (0.002064, -0.1506, -0.05853), (0.7384, 0.05536, -1.725), (0.8915, 0.03259, 0.05471), (-0.7548, 0.05305, 0.7768), (0.00226, -0.1454, 1.19), (0.7683, 0.05305, 0.7768), (-1.122, 0.03737, 0.2823), (1.136, 0.03737, 0.2823)], [], [(4, 5, 1, 0), (5, 6, 2, 1), (3, 2, 7, 8), (14, 11, 26, 27), (0, 1, 2, 3), (16, 14, 27, 28), (9, 10, 8, 7), (11, 17, 29, 26), (9, 6, 13, 15), (2, 6, 9, 7), (14, 13, 12, 11), (13, 14, 16, 15), (17, 4, 23, 29), (6, 5, 12, 13), (18, 17, 11, 12), (20, 19, 15, 16), (9, 15, 19), (10, 20, 30, 25), (10, 9, 19, 20), (5, 4, 17, 18), (20, 16, 28, 30), (12, 5, 18), (27, 26, 37, 38), (28, 27, 38, 39), (26, 29, 40, 37), (29, 23, 33, 40), (25, 30, 41, 36), (30, 28, 39, 41), (3, 8, 24, 22), (8, 10, 25, 24), (0, 3, 22, 21), (4, 0, 21, 23), (34, 33, 31, 32), (34, 36, 39, 38), (34, 32, 35, 36), (33, 34, 38, 37), (33, 37, 40), (39, 36, 41), (22, 24, 35, 32), (24, 25, 36, 35), (21, 22, 32, 31), (23, 21, 31, 33)])
me_cube_004.polygons.foreach_set('use_smooth', [0, 0, 0, 0, 0, 0, 0, 0, 0, 0, 0, 0, 0, 0, 0, 0, 0, 0, 0, 0, 0, 0, 0, 0, 0, 0, 0, 0, 0, 0, 0, 0, 1, 1, 1, 1, 1, 1, 0, 0, 0, 0])
_uv = me_cube_004.uv_layers.new(name='UVMap')
_uv.uv.foreach_set('vector', [0.6965, 0.2836, 0.7075, 0.2812, 0.7378, 0.0903, 0.7296, 0.07468, 0.7075, 0.2812, 0.8249, 0.2686, 0.825, 0.05544, 0.7378, 0.0903, 0.825, 0.03654, 0.825, 0.05544, 0.9131, 0.0903, 0.9213, 0.07468, 0.3886, 0.9726, 0.1493, 0.8418, 0.1822, 0.8126, 0.3887, 0.9255, 0.7296, 0.07468, 0.7378, 0.0903, 0.825, 0.05544, 0.825, 0.03654, 0.6307, 0.8418, 0.3886, 0.9726, 0.3887, 0.9255, 0.5978, 0.8126, 0.9434, 0.2812, 0.9545, 0.2836, 0.9213, 0.07468, 0.9131, 0.0903, 0.1493, 0.8418, 0.01012, 0.6601, 0.06199, 0.6721, 0.1822, 0.8126, 0.9434, 0.2812, 0.8249, 0.2686, 0.8249, 0.4181, 0.9166, 0.3686, 0.825, 0.05544, 0.8249, 0.2686, 0.9434, 0.2812, 0.9131, 0.0903, 0.8249, 0.4333, 0.8249, 0.4181, 0.7343, 0.3686, 0.7257, 0.3791, 0.8249, 0.4181, 0.8249, 0.4333, 0.9252, 0.3791, 0.9166, 0.3686, 0.01012, 0.6601, 0.07866, 0.6112, 0.1406, 0.6135, 0.06199, 0.6721, 0.8249, 0.2686, 0.7075, 0.2812, 0.7343, 0.3686, 0.8249, 0.4181, 0.6816, 0.2998, 0.6681, 0.3038, 0.7257, 0.3791, 0.7343, 0.3686, 0.9829, 0.3038, 0.9694, 0.2998, 0.9166, 0.3686, 0.9252, 0.3791, 0.9434, 0.2812, 0.9166, 0.3686, 0.9694, 0.2998, 0.7015, 0.6112, 0.77, 0.6601, 0.718, 0.6721, 0.6394, 0.6135, 0.9545, 0.2836, 0.9434, 0.2812, 0.9694, 0.2998, 0.9829, 0.3038, 0.7075, 0.2812, 0.6965, 0.2836, 0.6681, 0.3038, 0.6816, 0.2998, 0.77, 0.6601, 0.6307, 0.8418, 0.5978, 0.8126, 0.718, 0.6721, 0.7343, 0.3686, 0.7075, 0.2812, 0.6816, 0.2998, 0.3887, 0.9255, 0.1822, 0.8126, 0.2042, 0.7854, 0.3888, 0.8863, 0.5978, 0.8126, 0.3887, 0.9255, 0.3888, 0.8863, 0.5757, 0.7854, 0.1822, 0.8126, 0.06199, 0.6721, 0.1147, 0.6648, 0.2042, 0.7854, 0.06199, 0.6721, 0.1406, 0.6135, 0.1742, 0.6093, 0.1147, 0.6648, 0.6394, 0.6135, 0.718, 0.6721, 0.6652, 0.6648, 0.6057, 0.6093, 0.718, 0.6721, 0.5978, 0.8126, 0.5757, 0.7854, 0.6652, 0.6648, 0.3888, 0.015, 0.6213, 0.107, 0.5896, 0.1525, 0.3889, 0.07308, 0.6213, 0.107, 0.7015, 0.6112, 0.6394, 0.6135, 0.5896, 0.1525, 0.1586, 0.107, 0.3888, 0.015, 0.3889, 0.07308, 0.1902, 0.1525, 0.07866, 0.6112, 0.1586, 0.107, 0.1902, 0.1525, 0.1406, 0.6135, 0.3888, 0.5817, 0.1742, 0.6093, 0.2114, 0.1753, 0.389, 0.1043, 0.3888, 0.5817, 0.6057, 0.6093, 0.5757, 0.7854, 0.3888, 0.8863, 0.3888, 0.5817, 0.389, 0.1043, 0.5684, 0.1753, 0.6057, 0.6093, 0.1742, 0.6093, 0.3888, 0.5817, 0.3888, 0.8863, 0.2042, 0.7854, 0.1742, 0.6093, 0.2042, 0.7854, 0.1147, 0.6648, 0.5757, 0.7854, 0.6057, 0.6093, 0.6652, 0.6648, 0.3889, 0.07308, 0.5896, 0.1525, 0.5684, 0.1753, 0.389, 0.1043, 0.5896, 0.1525, 0.6394, 0.6135, 0.6057, 0.6093, 0.5684, 0.1753, 0.1902, 0.1525, 0.3889, 0.07308, 0.389, 0.1043, 0.2114, 0.1753, 0.1406, 0.6135, 0.1902, 0.1525, 0.2114, 0.1753, 0.1742, 0.6093])
me_cube_004.use_remesh_preserve_volume = False
me_cube_004.use_remesh_preserve_attributes = False
me_cube_004.use_mirror_vertex_groups = False
me_cube_004.update()
me_cube_002 = bpy.data.meshes.new('Cube.002')
me_cube_002.from_pydata([(-0.1004, 0.06459, -0.7412), (-0.1004, -0.1526, -0.7412), (-0.1809, -0.2331, -0.5853), (-0.1809, 0.1451, -0.5853), (0.1972, 0.1451, -0.5853), (0.1972, -0.2331, -0.5853), (-0.1057, -0.1579, 1.163), (-0.1057, 0.06986, 1.163), (0.122, 0.06986, 1.163), (0.122, -0.1579, 1.163), (0.169, -0.2049, 0.4455), (0.169, 0.1169, 0.4455), (-0.1527, 0.1169, 0.4455), (-0.1527, -0.2049, 0.4455), (-0.2151, -0.2673, 0.4036), (-0.2151, 0.1793, 0.4036), (0.2314, 0.1793, 0.4036), (0.2314, -0.2673, 0.4036), (0.2314, -0.2673, 0.3256), (0.2314, 0.1793, 0.3256), (-0.2151, 0.1793, 0.3256), (-0.2151, -0.2673, 0.3256), (-0.1568, -0.2089, 0.2477), (-0.1568, 0.1209, 0.2477), (0.1731, 0.1209, 0.2477), (0.1731, -0.2089, 0.2477), (0.1347, -0.1705, -0.166), (0.1347, 0.08252, -0.166), (-0.1184, 0.08252, -0.166), (-0.1184, -0.1705, -0.166), (0.1758, -0.2117, -0.5254), (0.1758, 0.1237, -0.5254), (-0.1595, 0.1237, -0.5254), (-0.1595, -0.2117, -0.5254), (0.1167, 0.06459, -0.7412), (0.1167, -0.1526, -0.7412), (-0.1807, -0.2329, 1.271), (-0.1807, 0.1449, 1.271), (0.197, 0.1449, 1.271), (0.197, -0.2329, 1.271), (-0.1642, -0.2164, 1.386), (-0.1642, 0.1284, 1.386), (0.1805, 0.1284, 1.386), (0.1805, -0.2164, 1.386), (-0.1147, -0.1669, 1.878), (-0.1147, 0.07885, 1.878), (0.131, 0.07885, 1.878), (0.131, -0.1669, 1.878), (-0.1571, -0.2092, 2.167), (-0.1571, 0.1212, 2.167), (0.1733, 0.1212, 2.167), (0.1733, -0.2092, 2.167), (-0.3329, -0.385, 2.364), (-0.3329, 0.297, 2.364), (0.3492, 0.297, 2.364), (0.3492, -0.385, 2.364), (-0.3851, -0.4372, 2.384), (-0.3851, 0.3492, 2.384), (0.4014, 0.3492, 2.384), (0.4014, -0.4372, 2.384), (-0.4664, -0.5185, 3.056), (-0.4664, 0.4305, 3.056), (0.4827, 0.4305, 3.056), (0.4827, -0.5185, 3.056), (-0.4794, -0.044, 2.384), (0.008143, -0.4882, 2.384), (0.4957, -0.044, 2.384), (0.008143, 0.4002, 2.384), (-0.5802, -0.044, 3.056), (0.008143, -0.58, 3.056), (0.5964, -0.044, 3.056), (0.008143, 0.492, 3.056), (0.5541, 0.502, 2.879), (-0.5379, 0.502, 2.879), (0.5541, -0.59, 2.879), (-0.5379, -0.59, 2.879), (0.008143, 0.6445, 2.879), (0.008143, -0.044, 3.431), (0.685, -0.044, 2.879), (0.008143, -0.7325, 2.879), (-0.6688, -0.044, 2.879), (0.008752, -0.385, 2.364), (-0.3329, -0.04554, 2.364), (0.007212, 0.297, 2.364), (0.3492, -0.04246, 2.364), (0.286, 0.2389, 3.264), (0.289, -0.3241, 3.264), (-0.2729, -0.3239, 3.264), (-0.2716, 0.2372, 3.264)], [], [(32, 31, 4, 3), (10, 11, 8, 9), (15, 14, 13, 12), (31, 30, 5, 4), (13, 10, 9, 6), (20, 21, 14, 15), (1, 0, 34, 35), (12, 13, 6, 7), (16, 15, 12, 11), (30, 33, 2, 5), (22, 25, 18, 21), (21, 18, 17, 14), (11, 12, 7, 8), (26, 27, 24, 25), (24, 23, 20, 19), (8, 7, 37, 38), (28, 29, 22, 23), (17, 16, 11, 10), (14, 17, 10, 13), (2, 3, 0, 1), (4, 5, 35, 34), (23, 22, 21, 20), (29, 26, 25, 22), (33, 32, 3, 2), (27, 26, 30, 31), (26, 29, 33, 30), (29, 28, 32, 33), (28, 27, 31, 32), (19, 20, 15, 16), (27, 28, 23, 24), (25, 24, 19, 18), (18, 19, 16, 17), (5, 2, 1, 35), (3, 4, 34, 0), (38, 37, 41, 42), (9, 8, 38, 39), (6, 9, 39, 36), (7, 6, 36, 37), (39, 38, 42, 43), (36, 39, 43, 40), (37, 36, 40, 41), (40, 43, 47, 44), (41, 40, 44, 45), (46, 45, 49, 50), (50, 49, 53, 83, 54), (47, 46, 50, 51), (44, 47, 51, 48), (45, 44, 48, 49), (54, 83, 67, 58), (51, 50, 54, 84, 55), (48, 51, 55, 81, 52), (49, 48, 52, 82, 53), (76, 73, 61, 71), (55, 84, 66, 59), (52, 81, 65, 56), (53, 82, 64, 57), (61, 68, 88), (78, 72, 62, 70), (79, 74, 63, 69), (80, 75, 60, 68), (72, 76, 71, 62), (58, 67, 76, 72), (67, 57, 73, 76), (69, 77, 87), (70, 77, 86), (62, 71, 85), (74, 78, 70, 63), (59, 66, 78, 74), (66, 58, 72, 78), (75, 79, 69, 60), (56, 65, 79, 75), (65, 59, 74, 79), (73, 80, 68, 61), (57, 64, 80, 73), (64, 56, 75, 80), (81, 55, 59, 65), (82, 52, 56, 64), (83, 53, 57, 67), (84, 54, 58, 66), (77, 71, 88), (60, 69, 87), (63, 70, 86), (71, 77, 85), (70, 62, 85), (69, 63, 86), (68, 60, 87), (71, 61, 88), (77, 68, 87), (77, 69, 86), (77, 70, 85), (68, 77, 88), (43, 42, 46, 47), (42, 41, 45, 46)])
me_cube_002.polygons.foreach_set('use_smooth', [True] * 93)
_uv = me_cube_002.uv_layers.new(name='UVMap')
_uv.uv.foreach_set('vector', [0.178, 0.07027, 0.07343, 0.07027, 0.06675, 0.05157, 0.1847, 0.05157, 0.07556, 0.3731, 0.1759, 0.3731, 0.1613, 0.5969, 0.09022, 0.5969, 0.0561, 0.3601, 0.1954, 0.3601, 0.1759, 0.3732, 0.07556, 0.3732, 0.178, 0.07026, 0.07344, 0.07026, 0.06676, 0.05156, 0.1847, 0.05156, 0.07558, 0.373, 0.1759, 0.373, 0.1613, 0.5968, 0.09025, 0.5968, 0.0561, 0.3358, 0.1954, 0.3358, 0.1954, 0.3601, 0.0561, 0.3601, 0.4145, 0.1995, 0.4145, 0.1131, 0.5009, 0.1131, 0.5009, 0.1995, 0.07556, 0.3732, 0.1759, 0.3732, 0.1613, 0.597, 0.09023, 0.597, 0.05609, 0.36, 0.1954, 0.36, 0.1759, 0.3731, 0.07555, 0.3731, 0.1781, 0.07015, 0.07346, 0.07015, 0.06679, 0.05145, 0.1847, 0.05145, 0.07431, 0.3113, 0.1772, 0.3113, 0.1954, 0.3356, 0.05612, 0.3356, 0.05612, 0.3356, 0.1954, 0.3356, 0.1954, 0.3599, 0.05612, 0.3599, 0.07555, 0.3731, 0.1759, 0.3731, 0.1612, 0.5969, 0.09021, 0.5969, 0.08628, 0.1823, 0.1652, 0.1823, 0.1772, 0.3114, 0.07429, 0.3114, 0.07428, 0.3114, 0.1772, 0.3114, 0.1954, 0.3357, 0.05609, 0.3357, 0.09021, 0.5969, 0.1612, 0.5969, 0.1846, 0.6307, 0.06682, 0.6307, 0.08628, 0.1824, 0.1652, 0.1824, 0.1772, 0.3115, 0.0743, 0.3115, 0.0561, 0.36, 0.1954, 0.36, 0.1759, 0.3731, 0.07556, 0.3731, 0.05612, 0.3599, 0.1954, 0.3599, 0.1759, 0.373, 0.07558, 0.373, 0.1847, 0.05163, 0.06677, 0.05163, 0.09187, 0.003008, 0.1596, 0.003008, 0.1847, 0.05156, 0.06676, 0.05156, 0.09187, 0.002936, 0.1596, 0.002936, 0.0743, 0.3115, 0.1772, 0.3115, 0.1954, 0.3358, 0.0561, 0.3358, 0.0863, 0.1822, 0.1652, 0.1822, 0.1772, 0.3113, 0.07431, 0.3113, 0.178, 0.07034, 0.07344, 0.07034, 0.06677, 0.05163, 0.1847, 0.05163, 0.1652, 0.1823, 0.08628, 0.1823, 0.07344, 0.07026, 0.178, 0.07026, 0.1652, 0.1822, 0.0863, 0.1822, 0.07346, 0.07015, 0.1781, 0.07015, 0.1652, 0.1824, 0.08628, 0.1824, 0.07344, 0.07034, 0.178, 0.07034, 0.1652, 0.1824, 0.08627, 0.1824, 0.07343, 0.07027, 0.178, 0.07027, 0.05609, 0.3357, 0.1954, 0.3357, 0.1954, 0.36, 0.05609, 0.36, 0.08627, 0.1824, 0.1652, 0.1824, 0.1772, 0.3114, 0.07428, 0.3114, 0.07429, 0.3114, 0.1772, 0.3114, 0.1954, 0.3357, 0.0561, 0.3357, 0.0561, 0.3357, 0.1954, 0.3357, 0.1954, 0.36, 0.0561, 0.36, 0.1847, 0.05145, 0.06679, 0.05145, 0.09189, 0.002823, 0.1596, 0.002823, 0.1847, 0.05157, 0.06675, 0.05157, 0.09186, 0.002945, 0.1596, 0.002945, 0.06682, 0.6307, 0.1846, 0.6307, 0.1795, 0.6666, 0.07196, 0.6666, 0.09022, 0.5969, 0.1613, 0.5969, 0.1847, 0.6307, 0.06683, 0.6307, 0.09025, 0.5968, 0.1613, 0.5968, 0.1847, 0.6305, 0.06685, 0.6305, 0.09023, 0.597, 0.1613, 0.597, 0.1847, 0.6307, 0.06683, 0.6307, 0.06683, 0.6307, 0.1847, 0.6307, 0.1795, 0.6666, 0.07197, 0.6666, 0.06685, 0.6305, 0.1847, 0.6305, 0.1795, 0.6665, 0.07199, 0.6665, 0.06683, 0.6307, 0.1847, 0.6307, 0.1795, 0.6667, 0.07198, 0.6667, 0.07199, 0.6665, 0.1795, 0.6665, 0.1641, 0.8199, 0.08744, 0.8199, 0.07198, 0.6667, 0.1795, 0.6667, 0.1641, 0.8201, 0.08742, 0.8201, 0.08741, 0.82, 0.1641, 0.82, 0.1818, 0.9237, 0.06968, 0.9237, 0.06968, 0.9237, 0.1818, 0.9237, 0.2414, 0.9905, 0.126, 0.9905, 0.01004, 0.9905, 0.08742, 0.82, 0.1641, 0.82, 0.1818, 0.9237, 0.06969, 0.9237, 0.08744, 0.8199, 0.1641, 0.8199, 0.1818, 0.9236, 0.06972, 0.9236, 0.08742, 0.8201, 0.1641, 0.8201, 0.1818, 0.9238, 0.0697, 0.9238, 0.5759, 0.05987, 0.4735, 0.05987, 0.4737, 0.02896, 0.5916, 0.04423, 0.06969, 0.9237, 0.1818, 0.9237, 0.2414, 0.9905, 0.1263, 0.9905, 0.01004, 0.9905, 0.06972, 0.9236, 0.1818, 0.9236, 0.2415, 0.9903, 0.126, 0.9903, 0.01007, 0.9903, 0.0697, 0.9238, 0.1818, 0.9238, 0.2414, 0.9905, 0.1263, 0.9905, 0.01005, 0.9905, 0.5864, 0.6225, 0.9491, 0.6225, 0.9016, 0.7402, 0.5864, 0.7402, 0.5759, 0.2642, 0.5759, 0.1616, 0.6198, 0.162, 0.5916, 0.2799, 0.3716, 0.2642, 0.4739, 0.2642, 0.4737, 0.2951, 0.3559, 0.2799, 0.3716, 0.05987, 0.3716, 0.1625, 0.3277, 0.162, 0.3559, 0.04423, 0.2711, 0.7401, 0.5864, 0.7401, 0.3996, 0.8784, 0.5864, 0.6225, 0.9491, 0.6225, 0.9016, 0.7401, 0.5864, 0.7401, 0.5864, 0.6226, 0.9492, 0.6226, 0.9017, 0.7402, 0.5864, 0.7402, 0.5864, 0.6225, 0.9491, 0.6225, 0.9017, 0.7401, 0.5864, 0.7401, 0.2236, 0.6225, 0.5864, 0.6225, 0.5864, 0.7402, 0.2711, 0.7402, 0.3251, 0.351, 0.5864, 0.351, 0.5864, 0.6225, 0.2236, 0.6225, 0.5864, 0.351, 0.8476, 0.351, 0.9491, 0.6225, 0.5864, 0.6225, 0.5864, 0.7402, 0.5864, 0.9896, 0.3997, 0.8784, 0.5864, 0.7401, 0.5864, 0.9895, 0.4003, 0.8784, 0.2711, 0.7402, 0.5864, 0.7402, 0.4018, 0.8784, 0.2236, 0.6225, 0.5864, 0.6225, 0.5864, 0.7401, 0.2711, 0.7401, 0.3251, 0.351, 0.5864, 0.351, 0.5864, 0.6225, 0.2236, 0.6225, 0.5864, 0.351, 0.8476, 0.351, 0.9491, 0.6225, 0.5864, 0.6225, 0.2237, 0.6226, 0.5864, 0.6226, 0.5864, 0.7402, 0.2711, 0.7402, 0.3251, 0.351, 0.5864, 0.351, 0.5864, 0.6226, 0.2237, 0.6226, 0.5864, 0.351, 0.8477, 0.351, 0.9492, 0.6226, 0.5864, 0.6226, 0.2237, 0.6225, 0.5864, 0.6225, 0.5864, 0.7401, 0.2711, 0.7401, 0.3251, 0.351, 0.5864, 0.351, 0.5864, 0.6225, 0.2237, 0.6225, 0.5864, 0.351, 0.8477, 0.351, 0.9491, 0.6225, 0.5864, 0.6225, 0.4739, 0.2642, 0.5759, 0.2642, 0.5916, 0.2799, 0.4737, 0.2951, 0.3716, 0.1625, 0.3716, 0.2642, 0.3559, 0.2799, 0.3277, 0.162, 0.4735, 0.05987, 0.3716, 0.05987, 0.3559, 0.04423, 0.4737, 0.02896, 0.5759, 0.1616, 0.5759, 0.05987, 0.5916, 0.04423, 0.6198, 0.162, 0.5864, 0.9895, 0.5864, 0.7402, 0.7722, 0.8784, 0.2711, 0.7402, 0.5864, 0.7402, 0.3997, 0.8784, 0.2711, 0.7401, 0.5864, 0.7401, 0.4003, 0.8784, 0.5864, 0.7402, 0.5864, 0.9895, 0.4018, 0.8784, 0.5864, 0.7401, 0.9016, 0.7401, 0.7743, 0.8784, 0.5864, 0.7402, 0.9017, 0.7402, 0.773, 0.8784, 0.5864, 0.7401, 0.9017, 0.7401, 0.7724, 0.8784, 0.5864, 0.7402, 0.9016, 0.7402, 0.7722, 0.8784, 0.5864, 0.9895, 0.5864, 0.7401, 0.7724, 0.8784, 0.5864, 0.9896, 0.5864, 0.7402, 0.773, 0.8784, 0.5864, 0.9895, 0.5864, 0.7401, 0.7743, 0.8784, 0.5864, 0.7401, 0.5864, 0.9895, 0.3996, 0.8784, 0.07197, 0.6666, 0.1795, 0.6666, 0.1641, 0.82, 0.08742, 0.82, 0.07196, 0.6666, 0.1795, 0.6666, 0.1641, 0.82, 0.08741, 0.82])
me_cube_002.use_remesh_preserve_volume = False
me_cube_002.use_remesh_preserve_attributes = False
me_cube_002.use_mirror_vertex_groups = False
me_cube_002.update()
me_cube = bpy.data.meshes.new('Cube')
me_cube.from_pydata([(-0.1303, -0.1325, -0.3307), (-0.1303, 0.1323, -0.3307), (0.1344, 0.1323, -0.3307), (0.1344, -0.1325, -0.3307), (-0.09828, -0.1004, -0.06592), (-0.09828, 0.1003, -0.06592), (0.1024, 0.1003, -0.06592), (0.1024, -0.1004, -0.06592), (-0.1303, -0.1325, 0.2085), (-0.1303, 0.1323, 0.2085), (0.1344, 0.1323, 0.2085), (0.1344, -0.1325, 0.2085), (-0.1884, -0.1473, -0.3634), (-0.1884, 0.1471, -0.3634), (0.1926, 0.1471, -0.3634), (0.1926, -0.1473, -0.3634), (-0.1432, -0.08559, -0.4907), (-0.1432, 0.08542, -0.4907), (0.1473, 0.08542, -0.4907), (0.1473, -0.08559, -0.4907), (-0.3664, -0.1325, 0.3656), (-0.3664, 0.1323, 0.3656), (0.3706, 0.1323, 0.3656), (0.3706, -0.1325, 0.3656), (-0.3664, -0.1325, 0.502), (-0.3664, 0.1323, 0.502), (0.3706, 0.1323, 0.502), (0.3706, -0.1325, 0.502), (-0.1578, -0.1325, 0.502), (-0.1578, 0.1323, 0.502), (0.162, 0.1323, 0.502), (0.162, -0.1325, 0.502), (-0.07883, -0.03616, 2.008), (-0.07883, 0.03613, 2.008), (0.2347, -0.1041, 0.9716), (0.2347, 0.1038, 0.9716), (-0.2319, 0.0007121, 0.502), (-0.2306, 0.1038, 0.9716), (0.2361, 0.0007121, 0.502), (-0.2306, -0.1041, 0.9716), (0.3706, 0.0009065, 0.502), (-0.3664, 0.0009057, 0.502), (-0.1254, -0.1056, 0.6861), (-0.1254, 0.1055, 0.6861), (0.1296, 0.1055, 0.6861), (0.1296, -0.1056, 0.6861), (-0.1846, 0.0006039, 0.6861), (0.1887, 0.0006039, 0.6861), (0.08296, 0.03613, 2.008), (0.08296, -0.03616, 2.008), (-0.4018, 0.0009551, 0.9716), (0.406, 0.0009551, 0.9716), (0.002065, 0.0001779, 2.335), (0.1535, -0.06774, 1.518), (0.1535, 0.06758, 1.518), (-0.1493, 0.06758, 1.518), (-0.1493, -0.06774, 1.518), (-0.2608, 0.0006837, 1.518), (0.2649, 0.0006838, 1.518), (-0.1163, 0.0004481, 2.008), (0.1205, 0.0004482, 2.008), (-0.1718, -0.004856, 0.2085), (-0.1298, -0.00338, -0.06592), (-0.1718, -0.001957, -0.3307), (0.176, -0.007751, 0.2085), (0.1339, -0.002622, -0.06592), (0.176, -0.002622, -0.3307), (-0.1432, -0.00208, -0.4907), (-0.1884, -0.00208, -0.3634), (0.1926, -0.002771, -0.3634), (0.1473, -0.002771, -0.4907), (-0.3664, -0.005638, 0.3656), (0.3706, 0.0007138, 0.502), (0.3706, -0.005632, 0.3656)], [], [(4, 62, 63, 0), (5, 6, 2, 1), (6, 65, 66, 2), (7, 4, 0, 3), (3, 0, 12, 15), (4, 7, 11, 8), (8, 11, 23, 20), (65, 6, 10, 64), (6, 5, 9, 10), (62, 4, 8, 61), (15, 12, 16, 19), (66, 3, 15, 69), (1, 2, 14, 13), (63, 1, 13, 68), (16, 67, 17, 18, 70, 19), (69, 15, 19, 70), (13, 14, 18, 17), (68, 13, 17, 67), (20, 23, 27, 24), (64, 10, 22, 73), (10, 9, 21, 22), (61, 8, 20, 71), (24, 27, 31, 28), (73, 22, 26, 40, 72), (22, 21, 25, 26), (71, 20, 24, 41), (27, 72, 40, 38, 31), (26, 25, 29, 30), (25, 41, 36, 29), (29, 36, 46, 43), (30, 29, 43, 44), (31, 38, 47, 45), (28, 31, 45, 42), (36, 28, 42, 46), (38, 30, 44, 47), (40, 26, 30, 38), (41, 24, 28, 36), (43, 46, 50, 37), (44, 43, 37, 35), (45, 47, 51, 34), (42, 45, 34, 39), (46, 42, 39, 50), (47, 44, 35, 51), (39, 34, 53, 56), (34, 51, 58, 53), (35, 37, 55, 54), (37, 50, 57, 55), (50, 39, 56, 57), (51, 35, 54, 58), (56, 53, 49, 32), (53, 58, 60, 49), (54, 55, 33, 48), (55, 57, 59, 33), (57, 56, 32, 59), (58, 54, 48, 60), (33, 59, 52), (48, 33, 52), (49, 60, 52), (32, 49, 52), (59, 32, 52), (60, 48, 52), (5, 62, 61, 9), (62, 5, 1, 63), (65, 7, 3, 66), (7, 65, 64, 11), (0, 63, 68, 12), (12, 68, 67, 16), (2, 66, 69, 14), (14, 69, 70, 18), (9, 61, 71, 21), (21, 71, 41, 25), (11, 64, 73, 23), (23, 73, 72, 27)])
me_cube.polygons.foreach_set('use_smooth', [1, 1, 1, 1, 0, 1, 0, 1, 1, 1, 0, 0, 0, 0, 0, 0, 0, 0, 0, 0, 0, 0, 0, 0, 0, 0, 0, 0, 0, 0, 0, 0, 0, 0, 0, 0, 0, 0, 0, 0, 0, 0, 0, 0, 0, 0, 0, 0, 0, 0, 0, 0, 0, 0, 0, 0, 0, 0, 0, 0, 0, 1, 1, 1, 1, 0, 0, 0, 0, 0, 0, 0, 0])
_uv = me_cube.uv_layers.new(name='UVMap')
_uv.uv.foreach_set('vector', [0.1681, 0.2298, 0.1581, 0.2399, 0.05956, 0.1687, 0.07285, 0.1554, 0.2324, 0.1653, 0.1682, 0.2298, 0.07286, 0.1554, 0.1575, 0.07036, 0.1682, 0.2298, 0.1581, 0.2399, 0.05957, 0.1688, 0.07286, 0.1554, 0.2323, 0.1653, 0.1681, 0.2298, 0.07285, 0.1554, 0.1575, 0.07034, 0.1575, 0.07034, 0.07285, 0.1554, 0.04375, 0.1636, 0.1656, 0.0412, 0.1681, 0.2298, 0.2323, 0.1653, 0.3308, 0.2428, 0.2461, 0.3279, 0.2461, 0.3279, 0.3308, 0.2428, 0.4568, 0.2172, 0.221, 0.454, 0.1581, 0.2399, 0.1682, 0.2298, 0.2461, 0.3279, 0.2328, 0.3412, 0.1682, 0.2298, 0.2324, 0.1653, 0.3308, 0.2428, 0.2461, 0.3279, 0.1581, 0.2399, 0.1681, 0.2298, 0.2461, 0.3279, 0.2328, 0.3412, 0.1656, 0.0412, 0.04375, 0.1636, 0.01733, 0.1084, 0.1103, 0.01501, 0.1708, 0.05699, 0.1575, 0.07034, 0.1656, 0.0412, 0.1656, 0.0412, 0.1575, 0.07036, 0.07286, 0.1554, 0.04375, 0.1636, 0.1656, 0.04123, 0.1708, 0.05702, 0.1575, 0.07036, 0.1656, 0.04123, 0.1656, 0.04123, -2.029, -0.6704, -2.029, -0.6704, -2.029, -0.6704, -2.029, -0.6704, -2.029, -0.6704, -2.029, -0.6704, 0.1656, 0.0412, 0.1656, 0.0412, 0.1103, 0.01501, 0.1103, 0.01501, 0.1656, 0.04123, 0.04375, 0.1636, 0.01733, 0.1084, 0.1103, 0.01504, 0.1656, 0.04123, 0.1656, 0.04123, 0.1103, 0.01504, 0.1103, 0.01504, 0.221, 0.454, 0.4568, 0.2172, 0.5006, 0.2608, 0.2648, 0.4976, 0.2328, 0.3412, 0.2461, 0.3279, 0.221, 0.454, 0.221, 0.454, 0.2461, 0.3279, 0.3308, 0.2428, 0.4568, 0.2172, 0.221, 0.454, 0.2328, 0.3412, 0.2461, 0.3279, 0.221, 0.454, 0.221, 0.454, 0.2648, 0.4976, 0.5006, 0.2608, 0.4338, 0.3279, 0.3315, 0.4306, 0.221, 0.454, 0.221, 0.454, 0.2648, 0.4976, 0.2648, 0.4976, 0.2648, 0.4976, 0.221, 0.454, 0.4568, 0.2172, 0.5006, 0.2609, 0.2648, 0.4976, 0.221, 0.454, 0.221, 0.454, 0.2648, 0.4976, 0.2648, 0.4976, 0.5006, 0.2608, 0.5006, 0.2608, 0.5006, 0.2608, 0.4575, 0.304, 0.4338, 0.3279, 0.2648, 0.4976, 0.5006, 0.2609, 0.4338, 0.3279, 0.3315, 0.4306, 0.5006, 0.2609, 0.5006, 0.2609, 0.4576, 0.3041, 0.4338, 0.3279, 0.4338, 0.3279, 0.4576, 0.3041, 0.5015, 0.3782, 0.4826, 0.3972, 0.3315, 0.4306, 0.4338, 0.3279, 0.4826, 0.3972, 0.401, 0.4791, 0.4338, 0.3279, 0.4575, 0.304, 0.5015, 0.3782, 0.4826, 0.3972, 0.3315, 0.4306, 0.4338, 0.3279, 0.4826, 0.3972, 0.401, 0.4791, 0.3078, 0.4544, 0.3315, 0.4306, 0.401, 0.4791, 0.3821, 0.4981, 0.3078, 0.4544, 0.3315, 0.4306, 0.401, 0.4791, 0.3821, 0.4981, 0.2648, 0.4976, 0.2648, 0.4976, 0.3315, 0.4306, 0.3078, 0.4544, 0.2648, 0.4976, 0.2648, 0.4976, 0.3315, 0.4306, 0.3078, 0.4544, 0.4826, 0.3972, 0.5015, 0.3782, 0.6628, 0.3997, 0.608, 0.4548, 0.401, 0.4791, 0.4826, 0.3972, 0.608, 0.4548, 0.4591, 0.6042, 0.4826, 0.3972, 0.5015, 0.3782, 0.6628, 0.3997, 0.608, 0.4547, 0.401, 0.4791, 0.4826, 0.3972, 0.608, 0.4547, 0.4591, 0.6042, 0.3821, 0.4981, 0.401, 0.4791, 0.4591, 0.6042, 0.4044, 0.6592, 0.3821, 0.4981, 0.401, 0.4791, 0.4591, 0.6042, 0.4044, 0.6592, 0.4591, 0.6042, 0.608, 0.4547, 0.7576, 0.6557, 0.6607, 0.753, 0.608, 0.4547, 0.6628, 0.3997, 0.7932, 0.6199, 0.7576, 0.6557, 0.4591, 0.6042, 0.608, 0.4548, 0.7576, 0.6557, 0.6607, 0.753, 0.608, 0.4548, 0.6628, 0.3997, 0.7933, 0.6199, 0.7576, 0.6557, 0.4044, 0.6592, 0.4591, 0.6042, 0.6607, 0.753, 0.6251, 0.7888, 0.4044, 0.6592, 0.4591, 0.6042, 0.6607, 0.753, 0.6251, 0.7888, 0.6607, 0.753, 0.7576, 0.6557, 0.8925, 0.8351, 0.8407, 0.8871, 0.7576, 0.6557, 0.7932, 0.6199, 0.9045, 0.8231, 0.8925, 0.8351, 0.6607, 0.753, 0.7576, 0.6557, 0.8925, 0.8351, 0.8407, 0.8871, 0.7576, 0.6557, 0.7933, 0.6199, 0.9045, 0.8231, 0.8925, 0.8351, 0.6251, 0.7888, 0.6607, 0.753, 0.8407, 0.8871, 0.8287, 0.8991, 0.6251, 0.7888, 0.6607, 0.753, 0.8407, 0.8871, 0.8287, 0.8991, 0.8925, 0.8351, 0.9045, 0.8231, 0.9715, 0.9656, 0.8407, 0.8871, 0.8925, 0.8351, 0.9715, 0.9656, 0.8925, 0.8351, 0.9045, 0.8231, 0.9715, 0.9656, 0.8407, 0.8871, 0.8925, 0.8351, 0.9715, 0.9656, 0.8287, 0.8991, 0.8407, 0.8871, 0.9715, 0.9656, 0.8287, 0.8991, 0.8407, 0.8871, 0.9715, 0.9656, 0.2324, 0.1653, 0.2424, 0.1552, 0.344, 0.2295, 0.3308, 0.2428, 0.2424, 0.1552, 0.2324, 0.1653, 0.1575, 0.07036, 0.1708, 0.05702, 0.2424, 0.1552, 0.2323, 0.1653, 0.1575, 0.07034, 0.1708, 0.05699, 0.2323, 0.1653, 0.2424, 0.1552, 0.344, 0.2295, 0.3308, 0.2428, 0.07285, 0.1554, 0.05956, 0.1687, 0.04375, 0.1636, 0.04375, 0.1636, 0.04375, 0.1636, 0.04375, 0.1636, 0.01733, 0.1084, 0.01733, 0.1084, 0.07286, 0.1554, 0.05957, 0.1688, 0.04375, 0.1636, 0.04375, 0.1636, 0.04375, 0.1636, 0.04375, 0.1636, 0.01733, 0.1084, 0.01733, 0.1084, 0.3308, 0.2428, 0.344, 0.2295, 0.4568, 0.2172, 0.4568, 0.2172, 0.4568, 0.2172, 0.4568, 0.2172, 0.5006, 0.2609, 0.5006, 0.2609, 0.3308, 0.2428, 0.344, 0.2295, 0.4568, 0.2172, 0.4568, 0.2172, 0.4568, 0.2172, 0.4568, 0.2172, 0.5006, 0.2608, 0.5006, 0.2608])
me_cube.use_remesh_preserve_volume = False
me_cube.use_remesh_preserve_attributes = False
me_cube.use_mirror_vertex_groups = False
me_cube.update()
me_cube_001 = bpy.data.meshes.new('Cube.001')
me_cube_001.from_pydata([(-0.1364, -0.1361, -3.143), (-0.1364, 0.1366, -3.143), (0.1363, 0.1366, -3.143), (0.1363, -0.1361, -3.143), (-0.1191, -0.1183, 2.578), (-0.1191, 0.1198, 2.578), (0.1191, 0.1198, 2.578), (0.1191, -0.1183, 2.578), (-0.2521, 0.2523, 2.833), (-0.2521, -0.252, 2.833), (0.1191, 0.002369, 2.578), (-0.1191, 0.002369, 2.578), (0.2521, 0.2523, 2.833), (0.2521, -0.252, 2.833), (0.3932, 0.003546, 2.833), (-0.3932, 0.003546, 2.833), (-0.1816, 0.1821, 3.471), (-0.1816, -0.1811, 3.471), (0.1816, 0.1821, 3.471), (0.1816, -0.1811, 3.471), (0.2495, 0.002912, 3.471), (-0.2496, 0.002912, 3.471), (0.0001194, 0.1821, 3.731), (0.0001194, -0.1811, 3.731), (0.3312, 0.002912, 3.731), (-0.3312, 0.002912, 3.731), (-0.3323, 0.2453, 4.712), (-0.2329, 0.2121, 4.381), (-0.2329, -0.2118, 4.381), (0.2328, 0.2121, 4.381), (0.2328, -0.2118, 4.381), (0.4484, 0.003491, 4.204), (-0.4485, 0.003491, 4.204), (0.0003734, 0.0011, 4.134), (-0.328, -0.2455, 4.712), (0.3322, 0.2453, 4.712), (0.3279, -0.2455, 4.712), (0.7496, 0.004466, 4.484), (-0.7497, 0.004466, 4.484), (-4.687e-05, 0.1182, 5.462), (-4.687e-05, -0.1172, 5.462), (0.2885, 0.002194, 5.555), (-0.2886, 0.002194, 5.555), (-4.687e-05, 0.00128, 6.074), (-0.1372, -4.866e-05, 4.693), (-0.06545, 0.0001965, 4.36), (0.06539, 0.0001965, 4.36), (0.1371, -4.866e-05, 4.693), (-3.117e-05, 0.0005465, 4.968)], [], [(4, 11, 5, 1, 0), (5, 6, 2, 1), (6, 10, 7, 3, 2), (7, 4, 0, 3), (0, 1, 2, 3), (15, 9, 17, 21), (14, 12, 18, 20), (11, 4, 9, 15), (4, 7, 13, 9), (10, 6, 12, 14), (7, 10, 14, 13), (6, 5, 8, 12), (5, 11, 15, 8), (21, 17, 23, 25), (13, 14, 20, 19), (8, 15, 21, 16), (9, 13, 19, 17), (12, 8, 16, 18), (25, 23, 28, 32), (22, 33, 29), (16, 21, 25, 22), (22, 27, 33), (18, 16, 22), (22, 25, 32, 27), (31, 29, 35, 37), (32, 28, 34, 38), (30, 31, 37, 36), (27, 32, 38, 26), (24, 22, 29, 31), (38, 34, 40, 42), (41, 39, 43), (26, 38, 42, 39), (42, 40, 43), (37, 35, 39, 41), (39, 42, 43), (36, 37, 41, 40), (40, 41, 43), (33, 31, 29), (33, 30, 31), (28, 33, 32), (32, 33, 27), (20, 18, 22, 24), (30, 36, 47, 46), (40, 34, 44, 48), (26, 39, 48, 44), (39, 35, 47, 48), (36, 40, 48, 47), (34, 28, 45, 44), (27, 26, 44, 45), (35, 29, 46, 47), (33, 27, 45), (29, 33, 46), (28, 33, 45), (30, 33, 46), (19, 20, 24, 23), (23, 24, 31, 30), (23, 30, 33), (23, 33, 28), (17, 19, 23)])
me_cube_001.polygons.foreach_set('use_smooth', [1, 1, 1, 1, 1, 0, 0, 0, 0, 0, 0, 0, 0, 0, 0, 0, 0, 0, 0, 0, 0, 0, 0, 0, 0, 0, 0, 0, 0, 0, 0, 0, 0, 0, 0, 0, 0, 0, 0, 0, 0, 0, 0, 0, 0, 0, 0, 0, 0, 0, 0, 0, 0, 0, 0, 0, 0, 0, 0])
_uv = me_cube_001.uv_layers.new(name='UVMap')
_uv.uv.foreach_set('vector', [0.1066, 0.967, 0.07429, 0.967, 0.04279, 0.967, 0.04634, 0.01329, 0.1032, 0.01329, 0.1067, 0.967, 0.04285, 0.967, 0.04634, 0.01329, 0.1032, 0.01329, 0.1068, 0.967, 0.07526, 0.967, 0.04291, 0.967, 0.04634, 0.01329, 0.1032, 0.01329, 0.1067, 0.967, 0.04285, 0.967, 0.04634, 0.01329, 0.1032, 0.01329, 0.07457, 0.9671, 0.07457, 0.9671, 0.07457, 0.9671, 0.07457, 0.9671, 0.6354, 0.07567, 0.6754, 0.07567, 0.6954, 0.2564, 0.6761, 0.2564, 0.6358, 0.07409, 0.6759, 0.07409, 0.696, 0.2555, 0.6767, 0.2555, 0.6998, 0.00327, 0.6998, 0.00327, 0.6754, 0.07567, 0.6354, 0.07567, 0.6998, 0.00327, 0.794, 0.00327, 0.8183, 0.07567, 0.6754, 0.07567, 0.7004, 0.001447, 0.7004, 0.001447, 0.6759, 0.07409, 0.6358, 0.07409, 0.794, 0.00327, 0.794, 0.00327, 0.8583, 0.07567, 0.8183, 0.07567, 0.7004, 0.001447, 0.7949, 0.001447, 0.8194, 0.07409, 0.6759, 0.07409, 0.7949, 0.001447, 0.7949, 0.001447, 0.8595, 0.07409, 0.8194, 0.07409, 0.6761, 0.2564, 0.6954, 0.2564, 0.7469, 0.33, 0.653, 0.33, 0.8183, 0.07567, 0.8583, 0.07567, 0.8176, 0.2564, 0.7984, 0.2564, 0.8194, 0.07409, 0.8595, 0.07409, 0.8186, 0.2555, 0.7993, 0.2555, 0.6754, 0.07567, 0.8183, 0.07567, 0.7984, 0.2564, 0.6954, 0.2564, 0.6759, 0.07409, 0.8194, 0.07409, 0.7993, 0.2555, 0.696, 0.2555, 0.653, 0.33, 0.7469, 0.33, 0.6809, 0.5143, 0.6197, 0.4642, 0.7476, 0.3293, 0.7475, 0.444, 0.6814, 0.5142, 0.7993, 0.2555, 0.8186, 0.2555, 0.8419, 0.3293, 0.7476, 0.3293, 0.7476, 0.3293, 0.8139, 0.5142, 0.7475, 0.444, 0.696, 0.2555, 0.7993, 0.2555, 0.7476, 0.3293, 0.7476, 0.3293, 0.8419, 0.3293, 0.8752, 0.464, 0.8139, 0.5142, 0.6201, 0.464, 0.6814, 0.5142, 0.6531, 0.6083, 0.5344, 0.5436, 0.6197, 0.4642, 0.6809, 0.5143, 0.6539, 0.608, 0.5344, 0.5436, 0.8129, 0.5143, 0.874, 0.4642, 0.9594, 0.5436, 0.8398, 0.608, 0.8139, 0.5142, 0.8752, 0.464, 0.9609, 0.5436, 0.8422, 0.6083, 0.6534, 0.3293, 0.7476, 0.3293, 0.6814, 0.5142, 0.6201, 0.464, 0.5344, 0.5436, 0.6539, 0.608, 0.7469, 0.8208, 0.6651, 0.8472, 0.6656, 0.8483, 0.7477, 0.8218, 0.7477, 0.9959, 0.8422, 0.6083, 0.9609, 0.5436, 0.8297, 0.8483, 0.7477, 0.8218, 0.6651, 0.8472, 0.7469, 0.8208, 0.7469, 0.9943, 0.5344, 0.5436, 0.6531, 0.6083, 0.7477, 0.8218, 0.6656, 0.8483, 0.7477, 0.8218, 0.8297, 0.8483, 0.7477, 0.9959, 0.8398, 0.608, 0.9594, 0.5436, 0.8287, 0.8472, 0.7469, 0.8208, 0.7469, 0.8208, 0.8287, 0.8472, 0.7469, 0.9943, 0.7475, 0.444, 0.6201, 0.464, 0.6814, 0.5142, 0.747, 0.4443, 0.8129, 0.5143, 0.874, 0.4642, 0.6809, 0.5143, 0.747, 0.4443, 0.6197, 0.4642, 0.8752, 0.464, 0.7475, 0.444, 0.8139, 0.5142, 0.6767, 0.2555, 0.696, 0.2555, 0.7476, 0.3293, 0.6534, 0.3293, 0.8129, 0.5143, 0.8398, 0.608, 0.7858, 0.6026, 0.7654, 0.5083, 0.7469, 0.8208, 0.6539, 0.608, 0.708, 0.6026, 0.7469, 0.6806, 0.8422, 0.6083, 0.7477, 0.8218, 0.7477, 0.6812, 0.7867, 0.6029, 0.7477, 0.8218, 0.6531, 0.6083, 0.7086, 0.6029, 0.7477, 0.6812, 0.8398, 0.608, 0.7469, 0.8208, 0.7469, 0.6806, 0.7858, 0.6026, 0.6539, 0.608, 0.6809, 0.5143, 0.7283, 0.5083, 0.708, 0.6026, 0.8139, 0.5142, 0.8422, 0.6083, 0.7867, 0.6029, 0.7663, 0.5082, 0.6531, 0.6083, 0.6814, 0.5142, 0.729, 0.5082, 0.7086, 0.6029, 0.7475, 0.444, 0.8139, 0.5142, 0.7663, 0.5082, 0.6814, 0.5142, 0.7475, 0.444, 0.729, 0.5082, 0.6809, 0.5143, 0.747, 0.4443, 0.7283, 0.5083, 0.8129, 0.5143, 0.747, 0.4443, 0.7654, 0.5083, 0.7984, 0.2564, 0.8176, 0.2564, 0.8408, 0.33, 0.7469, 0.33, 0.7469, 0.33, 0.8408, 0.33, 0.874, 0.4642, 0.8129, 0.5143, 0.7469, 0.33, 0.8129, 0.5143, 0.747, 0.4443, 0.7469, 0.33, 0.747, 0.4443, 0.6809, 0.5143, 0.6954, 0.2564, 0.7984, 0.2564, 0.7469, 0.33])
me_cube_001.use_remesh_preserve_volume = False
me_cube_001.use_remesh_preserve_attributes = False
me_cube_001.use_mirror_vertex_groups = False
me_cube_001.update()

# ---- objects
ob_spear3 = bpy.data.objects.new('spear3', me_cube_008)
ob_shield3 = bpy.data.objects.new('shield3', me_plane)
ob_khopes2 = bpy.data.objects.new('khopes2', me_cube_007)
ob_bow1 = bpy.data.objects.new('bow1', me_cube_006)
ob_arrow1 = bpy.data.objects.new('arrow1', me_cube_005)
ob_shield2 = bpy.data.objects.new('shield2', me_cube_004)
ob_mace2 = bpy.data.objects.new('mace2', me_cube_002)
ob_dagger2 = bpy.data.objects.new('dagger2', me_cube)
ob_spear2 = bpy.data.objects.new('spear2', me_cube_001)

# ---- transforms, parenting, visibility, modifiers, constraints
ob_spear3.location = (16.2, -0.3333, 0.3871)
ob_spear3.lineart.crease_threshold = 0.0
ob_shield3.location = (12.75, 0.0, 0.0)
ob_shield3.rotation_euler = (1.571, 4.768e-07, 4.768e-07)
ob_shield3.lineart.crease_threshold = 0.0
ob_khopes2.location = (-5.611, 0.01242, -0.0574)
ob_khopes2.scale = (0.129, 0.129, 0.129)
ob_khopes2.lineart.crease_threshold = 0.0
ob_bow1.location = (6.818, -0.02485, -0.006526)
ob_bow1.lineart.crease_threshold = 0.0
ob_arrow1.location = (9.147, 0.0016, 0.006321)
ob_arrow1.scale = (0.1135, 0.1135, 0.1135)
ob_arrow1.lineart.crease_threshold = 0.0
ob_shield2.location = (4.017, -0.04062, 0.01735)
ob_shield2.lineart.crease_threshold = 0.0
ob_mace2.location = (1.315, 0.03424, 0.01205)
ob_mace2.lineart.crease_threshold = 0.0
ob_dagger2.location = (-3.976, 0.0814, 0.01314)
ob_dagger2.lineart.crease_threshold = 0.0
ob_spear2.location = (-1.486, 0.0, 0.0)
ob_spear2.lineart.crease_threshold = 0.0

# ---- collection membership
col_collection_1.objects.link(ob_spear3)
col_collection_1.objects.link(ob_shield3)
col_collection_1.objects.link(ob_khopes2)
col_collection_1.objects.link(ob_bow1)
col_collection_1.objects.link(ob_arrow1)
col_collection_1.objects.link(ob_shield2)
col_collection_1.objects.link(ob_mace2)
col_collection_1.objects.link(ob_dagger2)
col_collection_1.objects.link(ob_spear2)

# ---- scene / render settings (as saved in the file)
scene.frame_start = 1; scene.frame_end = 250; scene.frame_set(0)
scene.render.engine = 'BLENDER_EEVEE_NEXT'
scene.render.resolution_percentage = 50
scene.render.dither_intensity = 0.0
scene.cycles.use_denoising = False
scene.cycles.samples = 10
scene.cycles.sampling_pattern = 'TABULATED_SOBOL'
scene.cycles.light_sampling_threshold = 0.0
scene.cycles.use_adaptive_sampling = False
scene.cycles.use_light_tree = False
scene.cycles.blur_glossy = 0.0
scene.cycles.volume_bounces = 1
scene.cycles.pixel_filter_type = 'GAUSSIAN'
scene.cycles.sample_clamp_indirect = 0.0
scene.view_settings.view_transform = 'Standard'
bpy.context.view_layer.update()

# ---- added for rendering (the .blend has no active camera and no usable light): camera, sun
cam_auto = bpy.data.cameras.new('AutoCamera')
cam_auto.lens = 50.0
cam_auto.sensor_width = 36.0
cam_auto.clip_end = 1000.0
ob_auto_camera = bpy.data.objects.new('AutoCamera', cam_auto)
scene.collection.objects.link(ob_auto_camera)
ob_auto_camera.location = (28.1117, -27.3809, 19.713)
ob_auto_camera.rotation_euler = (1.09748, -7.21219e-08, 0.694738)
scene.camera = ob_auto_camera
light_auto_sun = bpy.data.lights.new('AutoSun', 'SUN')
light_auto_sun.energy = 3.0
light_auto_sun.angle = 0.0523599
ob_auto_sun = bpy.data.objects.new('AutoSun', light_auto_sun)
scene.collection.objects.link(ob_auto_sun)
ob_auto_sun.rotation_euler = (0.872665, 0.174533, 0.523599)
bpy.context.view_layer.update()
